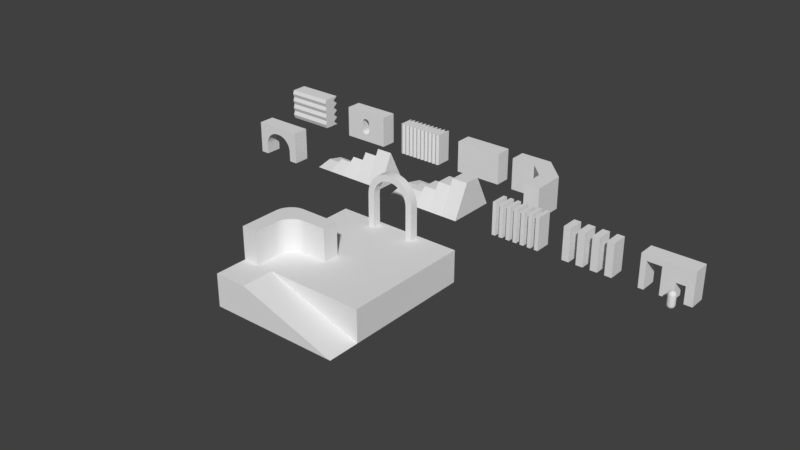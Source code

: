 # Source: demo.blend  (saved by Blender 2.79.0; exported with 4.5.12 LTS)
import bpy
from mathutils import Matrix  # noqa: F401  (used for matrix-valued properties, if any)

bpy.ops.wm.read_factory_settings(use_empty=True)
scene = bpy.context.scene
scene.name = 'Scene'

# ---- collections
col_collection_1 = bpy.data.collections.new('Collection 1'); scene.collection.children.link(col_collection_1)

# ---- world
world_world = bpy.data.worlds.new('World'); scene.world = world_world
world_world.color = (0.05088, 0.05088, 0.05088)
world_world.use_sun_shadow = False
world_world.sun_shadow_jitter_overblur = 0.0
world_world.cycles.sampling_method = 'MANUAL'

# ---- meshes
me_cube_012 = bpy.data.meshes.new('Cube.012')
me_cube_012.from_pydata([(3.0, 1.0, 4.0), (3.0, 1.0, 2.384e-07), (3.0, -1.0, 4.0), (3.0, -1.0, 2.384e-07), (-3.0, 1.0, 4.0), (-3.0, 1.0, 2.384e-07), (-3.0, -1.0, 4.0), (-3.0, -1.0, 2.384e-07), (3.0, 0.3911, 3.5), (3.0, 1.0, 3.0), (3.0, 0.3911, 2.5), (3.0, 1.0, 2.0), (3.0, 0.3911, 1.5), (3.0, 1.0, 1.0), (3.0, 0.3911, 0.5), (-3.0, 0.3911, 3.5), (-3.0, 1.0, 3.0), (-3.0, 0.3911, 2.5), (-3.0, 1.0, 2.0), (-3.0, 0.3911, 1.5), (-3.0, 1.0, 1.0), (-3.0, 0.3911, 0.5), (-3.0, -1.186, 0.5), (-3.0, -1.0, 1.0), (-3.0, -1.186, 1.5), (-3.0, -1.0, 2.0), (-3.0, -1.186, 2.5), (-3.0, -1.0, 3.0), (-3.0, -1.186, 3.5), (3.0, -1.186, 3.5), (3.0, -1.0, 3.0), (3.0, -1.186, 2.5), (3.0, -1.0, 2.0), (3.0, -1.186, 1.5), (3.0, -1.0, 1.0), (3.0, -1.186, 0.5)], [], [(0, 4, 6, 2), (29, 2, 6, 28), (8, 0, 2, 29), (15, 4, 0, 8), (28, 6, 4, 15), (7, 22, 21, 5), (22, 23, 20, 21), (23, 24, 19, 20), (24, 25, 18, 19), (25, 26, 17, 18), (26, 27, 16, 17), (27, 28, 15, 16), (5, 21, 14, 1), (21, 20, 13, 14), (20, 19, 12, 13), (19, 18, 11, 12), (18, 17, 10, 11), (17, 16, 9, 10), (16, 15, 8, 9), (1, 14, 35, 3), (14, 13, 34, 35), (13, 12, 33, 34), (12, 11, 32, 33), (11, 10, 31, 32), (10, 9, 30, 31), (9, 8, 29, 30), (3, 35, 22, 7), (35, 34, 23, 22), (34, 33, 24, 23), (33, 32, 25, 24), (32, 31, 26, 25), (31, 30, 27, 26), (30, 29, 28, 27)])
_uv = me_cube_012.uv_layers.new(name='UVMap')
_uv.uv.foreach_set('vector', [0.4289, 0.7942, 0.05149, 0.7942, 0.05149, 0.6685, 0.4289, 0.6685, 0.9328, 0.8484, 0.9328, 0.8797, 0.5555, 0.8797, 0.5555, 0.8484, 0.3252, 0.8352, 0.3252, 0.8669, 0.1989, 0.8669, 0.1989, 0.8352, 0.9328, 0.8484, 0.9328, 0.8797, 0.5555, 0.8797, 0.5555, 0.8484, 0.3252, 0.8352, 0.3252, 0.8669, 0.1989, 0.8669, 0.1989, 0.8352, 0.3252, 0.6134, 0.3252, 0.6451, 0.1989, 0.6451, 0.1989, 0.6134, 0.3252, 0.6451, 0.3252, 0.6768, 0.1989, 0.6768, 0.1989, 0.6451, 0.3252, 0.6768, 0.3252, 0.7085, 0.1989, 0.7085, 0.1989, 0.6768, 0.3252, 0.7085, 0.3252, 0.7402, 0.1989, 0.7402, 0.1989, 0.7085, 0.3252, 0.7402, 0.3252, 0.7719, 0.1989, 0.7719, 0.1989, 0.7402, 0.3252, 0.7719, 0.3252, 0.8035, 0.1989, 0.8035, 0.1989, 0.7719, 0.3252, 0.8035, 0.3252, 0.8352, 0.1989, 0.8352, 0.1989, 0.8035, 0.9328, 0.6291, 0.9328, 0.6605, 0.5555, 0.6605, 0.5555, 0.6291, 0.9328, 0.6605, 0.9328, 0.6918, 0.5555, 0.6918, 0.5555, 0.6605, 0.9328, 0.6918, 0.9328, 0.7231, 0.5555, 0.7231, 0.5555, 0.6918, 0.9328, 0.7231, 0.9328, 0.7544, 0.5555, 0.7544, 0.5555, 0.7231, 0.9328, 0.7544, 0.9328, 0.7858, 0.5555, 0.7858, 0.5555, 0.7544, 0.9328, 0.7858, 0.9328, 0.8171, 0.5555, 0.8171, 0.5555, 0.7858, 0.9328, 0.8171, 0.9328, 0.8484, 0.5555, 0.8484, 0.5555, 0.8171, 0.3252, 0.6134, 0.3252, 0.6451, 0.1989, 0.6451, 0.1989, 0.6134, 0.3252, 0.6451, 0.3252, 0.6768, 0.1989, 0.6768, 0.1989, 0.6451, 0.3252, 0.6768, 0.3252, 0.7085, 0.1989, 0.7085, 0.1989, 0.6768, 0.3252, 0.7085, 0.3252, 0.7402, 0.1989, 0.7402, 0.1989, 0.7085, 0.3252, 0.7402, 0.3252, 0.7719, 0.1989, 0.7719, 0.1989, 0.7402, 0.3252, 0.7719, 0.3252, 0.8035, 0.1989, 0.8035, 0.1989, 0.7719, 0.3252, 0.8035, 0.3252, 0.8352, 0.1989, 0.8352, 0.1989, 0.8035, 0.9328, 0.6291, 0.9328, 0.6605, 0.5555, 0.6605, 0.5555, 0.6291, 0.9328, 0.6605, 0.9328, 0.6918, 0.5555, 0.6918, 0.5555, 0.6605, 0.9328, 0.6918, 0.9328, 0.7231, 0.5555, 0.7231, 0.5555, 0.6918, 0.9328, 0.7231, 0.9328, 0.7544, 0.5555, 0.7544, 0.5555, 0.7231, 0.9328, 0.7544, 0.9328, 0.7858, 0.5555, 0.7858, 0.5555, 0.7544, 0.9328, 0.7858, 0.9328, 0.8171, 0.5555, 0.8171, 0.5555, 0.7858, 0.9328, 0.8171, 0.9328, 0.8484, 0.5555, 0.8484, 0.5555, 0.8171])
me_cube_012.use_remesh_preserve_volume = False
me_cube_012.use_remesh_preserve_attributes = False
me_cube_012.use_mirror_vertex_groups = False
me_cube_012.update()
me_cube_011 = bpy.data.meshes.new('Cube.011')
me_cube_011.from_pydata([(3.0, 1.0, 4.0), (3.0, 1.0, 2.384e-07), (3.0, -1.0, 4.0), (3.0, -1.0, 2.384e-07), (-3.0, 1.0, 4.0), (-3.0, 1.0, 2.384e-07), (-3.0, -1.0, 4.0), (-3.0, -1.0, 2.384e-07), (-3.0, 1.0, 3.0), (3.0, -1.0, 3.0), (3.0, 1.0, 3.0), (-3.0, -1.0, 3.0), (-0.5, -1.0, 4.0), (-0.5, 1.0, 2.384e-07), (-0.5, 1.0, 4.0), (-0.5, -1.0, 2.384e-07), (0.5, 1.0, 4.0), (0.5, -1.0, 2.384e-07), (0.5, -1.0, 4.0), (0.5, 1.0, 2.384e-07), (3.0, 1.0, 1.0), (-3.0, -1.0, 1.0), (-3.0, 1.0, 1.0), (3.0, -1.0, 1.0), (0.5395, 1.0, 2.54), (4.626e-10, 1.0, 3.079), (0.5, 1.0, 3.5), (1.0, 1.0, 3.0), (0.5356, 1.0, 2.605), (0.5238, 1.0, 2.669), (0.5045, 1.0, 2.731), (0.4777, 1.0, 2.79), (0.444, 1.0, 2.846), (0.4038, 1.0, 2.897), (0.3578, 1.0, 2.943), (0.3065, 1.0, 2.984), (0.2507, 1.0, 3.017), (0.1913, 1.0, 3.044), (0.1291, 1.0, 3.063), (0.06503, 1.0, 3.075), (4.626e-10, -1.0, 3.079), (0.5395, -1.0, 2.54), (1.0, -1.0, 3.0), (0.5, -1.0, 3.5), (0.06503, -1.0, 3.075), (0.1291, -1.0, 3.063), (0.1913, -1.0, 3.044), (0.2507, -1.0, 3.017), (0.3065, -1.0, 2.984), (0.3578, -1.0, 2.943), (0.4038, -1.0, 2.897), (0.444, -1.0, 2.846), (0.4777, -1.0, 2.79), (0.5045, -1.0, 2.731), (0.5238, -1.0, 2.669), (0.5356, -1.0, 2.605), (-0.5395, -1.0, 2.54), (-0.5, -1.0, 3.5), (-1.0, -1.0, 3.0), (-0.5356, -1.0, 2.605), (-0.5238, -1.0, 2.669), (-0.5045, -1.0, 2.731), (-0.4777, -1.0, 2.79), (-0.444, -1.0, 2.846), (-0.4038, -1.0, 2.897), (-0.3578, -1.0, 2.943), (-0.3065, -1.0, 2.984), (-0.2507, -1.0, 3.017), (-0.1913, -1.0, 3.044), (-0.1291, -1.0, 3.063), (-0.06503, -1.0, 3.075), (-0.5395, 1.0, 2.54), (-1.0, 1.0, 3.0), (-0.5, 1.0, 3.5), (-0.06503, 1.0, 3.075), (-0.1291, 1.0, 3.063), (-0.1913, 1.0, 3.044), (-0.2507, 1.0, 3.017), (-0.3065, 1.0, 2.984), (-0.3578, 1.0, 2.943), (-0.4038, 1.0, 2.897), (-0.444, 1.0, 2.846), (-0.4777, 1.0, 2.79), (-0.5045, 1.0, 2.731), (-0.5238, 1.0, 2.669), (-0.5356, 1.0, 2.605), (-0.5395, 1.0, 1.46), (4.626e-10, 1.0, 0.921), (-0.5, 1.0, 0.5), (-1.0, 1.0, 1.0), (-0.5356, 1.0, 1.395), (-0.5238, 1.0, 1.331), (-0.5045, 1.0, 1.269), (-0.4777, 1.0, 1.21), (-0.444, 1.0, 1.154), (-0.4038, 1.0, 1.103), (-0.3578, 1.0, 1.057), (-0.3065, 1.0, 1.016), (-0.2507, 1.0, 0.9828), (-0.1913, 1.0, 0.956), (-0.1291, 1.0, 0.9367), (-0.06503, 1.0, 0.9249), (4.626e-10, -1.0, 0.921), (-0.5395, -1.0, 1.46), (-1.0, -1.0, 1.0), (-0.5, -1.0, 0.5), (-0.06503, -1.0, 0.9249), (-0.1291, -1.0, 0.9367), (-0.1913, -1.0, 0.956), (-0.2507, -1.0, 0.9828), (-0.3065, -1.0, 1.016), (-0.3578, -1.0, 1.057), (-0.4038, -1.0, 1.103), (-0.444, -1.0, 1.154), (-0.4777, -1.0, 1.21), (-0.5045, -1.0, 1.269), (-0.5238, -1.0, 1.331), (-0.5356, -1.0, 1.395), (0.5395, -1.0, 1.46), (0.5, -1.0, 0.5), (1.0, -1.0, 1.0), (0.5356, -1.0, 1.395), (0.5238, -1.0, 1.331), (0.5045, -1.0, 1.269), (0.4777, -1.0, 1.21), (0.444, -1.0, 1.154), (0.4038, -1.0, 1.103), (0.3578, -1.0, 1.057), (0.3065, -1.0, 1.016), (0.2507, -1.0, 0.9828), (0.1913, -1.0, 0.956), (0.1291, -1.0, 0.9367), (0.06503, -1.0, 0.9249), (0.5395, 1.0, 1.46), (1.0, 1.0, 1.0), (0.5, 1.0, 0.5), (0.06503, 1.0, 0.9249), (0.1291, 1.0, 0.9367), (0.1913, 1.0, 0.956), (0.2507, 1.0, 0.9828), (0.3065, 1.0, 1.016), (0.3578, 1.0, 1.057), (0.4038, 1.0, 1.103), (0.444, 1.0, 1.154), (0.4777, 1.0, 1.21), (0.5045, 1.0, 1.269), (0.5238, 1.0, 1.331), (0.5356, 1.0, 1.395)], [], [(2, 18, 43, 42, 9), (14, 4, 6, 12), (10, 0, 2, 9), (19, 135, 134, 20, 1), (11, 6, 4, 8), (104, 103, 56, 58, 11, 21), (0, 16, 18, 2), (23, 120, 119, 17, 3), (88, 87, 135, 19, 13), (58, 57, 12, 6, 11), (134, 133, 24, 27, 10, 20), (14, 12, 18, 16), (8, 72, 71, 86, 89, 22), (9, 42, 41, 118, 120, 23), (24, 133, 118, 41), (86, 71, 56, 103), (20, 10, 9, 23), (1, 20, 23, 3), (4, 14, 73, 72, 8), (18, 12, 57, 40, 43), (22, 89, 88, 13, 5), (7, 21, 22, 5), (119, 102, 105, 15, 17), (21, 11, 8, 22), (15, 105, 104, 21, 7), (27, 26, 16, 0, 10), (24, 28, 29, 30, 31, 32, 33, 34, 35, 36, 37, 38, 39, 25, 26, 27), (40, 44, 45, 46, 47, 48, 49, 50, 51, 52, 53, 54, 55, 41, 42, 43), (56, 59, 60, 61, 62, 63, 64, 65, 66, 67, 68, 69, 70, 40, 57, 58), (25, 74, 75, 76, 77, 78, 79, 80, 81, 82, 83, 84, 85, 71, 72, 73), (86, 90, 91, 92, 93, 94, 95, 96, 97, 98, 99, 100, 101, 87, 88, 89), (102, 106, 107, 108, 109, 110, 111, 112, 113, 114, 115, 116, 117, 103, 104, 105), (118, 121, 122, 123, 124, 125, 126, 127, 128, 129, 130, 131, 132, 102, 119, 120), (87, 136, 137, 138, 139, 140, 141, 142, 143, 144, 145, 146, 147, 133, 134, 135), (25, 40, 70, 74), (74, 70, 69, 75), (75, 69, 68, 76), (76, 68, 67, 77), (77, 67, 66, 78), (78, 66, 65, 79), (79, 65, 64, 80), (80, 64, 63, 81), (81, 63, 62, 82), (82, 62, 61, 83), (83, 61, 60, 84), (84, 60, 59, 85), (85, 59, 56, 71), (102, 87, 101, 106), (106, 101, 100, 107), (107, 100, 99, 108), (108, 99, 98, 109), (109, 98, 97, 110), (110, 97, 96, 111), (111, 96, 95, 112), (112, 95, 94, 113), (113, 94, 93, 114), (114, 93, 92, 115), (115, 92, 91, 116), (116, 91, 90, 117), (117, 90, 86, 103), (118, 133, 147, 121), (121, 147, 146, 122), (122, 146, 145, 123), (123, 145, 144, 124), (124, 144, 143, 125), (125, 143, 142, 126), (126, 142, 141, 127), (127, 141, 140, 128), (128, 140, 139, 129), (129, 139, 138, 130), (130, 138, 137, 131), (131, 137, 136, 132), (132, 136, 87, 102), (40, 25, 39, 44), (44, 39, 38, 45), (45, 38, 37, 46), (46, 37, 36, 47), (47, 36, 35, 48), (48, 35, 34, 49), (49, 34, 33, 50), (50, 33, 32, 51), (51, 32, 31, 52), (52, 31, 30, 53), (53, 30, 29, 54), (54, 29, 28, 55), (55, 28, 24, 41), (14, 16, 26, 25, 73)])
me_cube_011.polygons.foreach_set('use_smooth', [True] * 87)
_uv = me_cube_011.uv_layers.new(name='UVMap')
_uv.uv.foreach_set('vector', [0.9328, 0.8797, 0.7756, 0.8797, 0.7756, 0.8484, 0.807, 0.8171, 0.9328, 0.8171, 0.2087, 0.7942, 0.05149, 0.7942, 0.05149, 0.6685, 0.2087, 0.6685, 0.3252, 0.8035, 0.3252, 0.8669, 0.1989, 0.8669, 0.1989, 0.8035, 0.7127, 0.6291, 0.7127, 0.6605, 0.6812, 0.6918, 0.5555, 0.6918, 0.5555, 0.6291, 0.3252, 0.8035, 0.3252, 0.8669, 0.1989, 0.8669, 0.1989, 0.8035, 0.6812, 0.6918, 0.7127, 0.7231, 0.7127, 0.7858, 0.6812, 0.8171, 0.5555, 0.8171, 0.5555, 0.6918, 0.4289, 0.7942, 0.2716, 0.7942, 0.2716, 0.6685, 0.4289, 0.6685, 0.9328, 0.6918, 0.807, 0.6918, 0.7756, 0.6605, 0.7756, 0.6291, 0.9328, 0.6291, 0.7756, 0.6605, 0.7441, 0.6918, 0.7127, 0.6605, 0.7127, 0.6291, 0.7756, 0.6291, 0.6812, 0.8171, 0.7127, 0.8484, 0.7127, 0.8797, 0.5555, 0.8797, 0.5555, 0.8171, 0.6812, 0.6918, 0.7127, 0.7231, 0.7127, 0.7858, 0.6812, 0.8171, 0.5555, 0.8171, 0.5555, 0.6918, 0.2087, 0.7942, 0.2087, 0.6685, 0.2716, 0.6685, 0.2716, 0.7942, 0.9328, 0.8171, 0.807, 0.8171, 0.7756, 0.7858, 0.7756, 0.7231, 0.807, 0.6918, 0.9328, 0.6918, 0.9328, 0.8171, 0.807, 0.8171, 0.7756, 0.7858, 0.7756, 0.7231, 0.807, 0.6918, 0.9328, 0.6918, 0.7127, 0.7858, 0.7127, 0.7231, 0.7127, 0.7231, 0.7127, 0.7858, 0.7756, 0.7231, 0.7756, 0.7858, 0.7756, 0.7858, 0.7756, 0.7231, 0.3252, 0.6768, 0.3252, 0.8035, 0.1989, 0.8035, 0.1989, 0.6768, 0.3252, 0.6134, 0.3252, 0.6768, 0.1989, 0.6768, 0.1989, 0.6134, 0.9328, 0.8797, 0.7756, 0.8797, 0.7756, 0.8484, 0.807, 0.8171, 0.9328, 0.8171, 0.7756, 0.8797, 0.7127, 0.8797, 0.7127, 0.8484, 0.7441, 0.8171, 0.7756, 0.8484, 0.9328, 0.6918, 0.807, 0.6918, 0.7756, 0.6605, 0.7756, 0.6291, 0.9328, 0.6291, 0.3252, 0.6134, 0.3252, 0.6768, 0.1989, 0.6768, 0.1989, 0.6134, 0.7756, 0.6605, 0.7441, 0.6918, 0.7127, 0.6605, 0.7127, 0.6291, 0.7756, 0.6291, 0.3252, 0.6768, 0.3252, 0.8035, 0.1989, 0.8035, 0.1989, 0.6768, 0.7127, 0.6291, 0.7127, 0.6605, 0.6812, 0.6918, 0.5555, 0.6918, 0.5555, 0.6291, 0.6812, 0.8171, 0.7127, 0.8484, 0.7127, 0.8797, 0.5555, 0.8797, 0.5555, 0.8171, 0.7127, 0.7858, 0.7127, 0.7895, 0.7127, 0.7933, 0.7127, 0.7969, 0.7127, 0.8003, 0.7127, 0.8036, 0.7127, 0.8065, 0.7127, 0.8092, 0.7127, 0.8115, 0.7127, 0.8135, 0.7127, 0.815, 0.7127, 0.8162, 0.7127, 0.8169, 0.7127, 0.8171, 0.7127, 0.8484, 0.6812, 0.8171, 0.7441, 0.8171, 0.7479, 0.8169, 0.7517, 0.8162, 0.7553, 0.815, 0.7588, 0.8135, 0.762, 0.8115, 0.765, 0.8171, 0.7677, 0.8171, 0.77, 0.8171, 0.772, 0.8171, 0.7735, 0.8171, 0.7747, 0.8171, 0.7754, 0.8171, 0.7756, 0.8171, 0.7756, 0.8171, 0.7756, 0.8484, 0.7127, 0.7858, 0.7129, 0.7895, 0.7136, 0.7933, 0.7147, 0.7969, 0.7163, 0.8003, 0.7183, 0.8036, 0.7127, 0.8065, 0.7127, 0.8092, 0.7127, 0.8115, 0.7127, 0.8135, 0.7127, 0.815, 0.7127, 0.8162, 0.7127, 0.8169, 0.7127, 0.8171, 0.7127, 0.8171, 0.6812, 0.8171, 0.7441, 0.8171, 0.7479, 0.8171, 0.7517, 0.8171, 0.7553, 0.8171, 0.7588, 0.8171, 0.762, 0.8171, 0.765, 0.8171, 0.7677, 0.8171, 0.77, 0.8171, 0.772, 0.8171, 0.7735, 0.8171, 0.7747, 0.8171, 0.7754, 0.8171, 0.7756, 0.8171, 0.807, 0.8171, 0.7756, 0.8484, 0.7756, 0.7231, 0.7756, 0.7193, 0.7756, 0.7156, 0.7756, 0.712, 0.7756, 0.7086, 0.7756, 0.7053, 0.7756, 0.7023, 0.7756, 0.6997, 0.7756, 0.6973, 0.7756, 0.6954, 0.7756, 0.6938, 0.7756, 0.6927, 0.7756, 0.692, 0.7756, 0.6918, 0.7756, 0.6605, 0.807, 0.6918, 0.7441, 0.6918, 0.7404, 0.692, 0.7366, 0.6927, 0.733, 0.6938, 0.7295, 0.6954, 0.7263, 0.6973, 0.7233, 0.6918, 0.7206, 0.6918, 0.7183, 0.6918, 0.7163, 0.6918, 0.7147, 0.6918, 0.7136, 0.6918, 0.7129, 0.6918, 0.7127, 0.6918, 0.7127, 0.6918, 0.7127, 0.6605, 0.7756, 0.7231, 0.7754, 0.7193, 0.7747, 0.7156, 0.7735, 0.712, 0.772, 0.7086, 0.77, 0.7053, 0.7756, 0.7023, 0.7756, 0.6997, 0.7756, 0.6973, 0.7756, 0.6954, 0.7756, 0.6938, 0.7756, 0.6927, 0.7756, 0.692, 0.7756, 0.6918, 0.7756, 0.6918, 0.807, 0.6918, 0.7441, 0.6918, 0.7404, 0.6918, 0.7366, 0.6918, 0.733, 0.6918, 0.7295, 0.6918, 0.7263, 0.6918, 0.7233, 0.6918, 0.7206, 0.6918, 0.7183, 0.6918, 0.7163, 0.6918, 0.7147, 0.6918, 0.7136, 0.6918, 0.7129, 0.6918, 0.7127, 0.6918, 0.6812, 0.6918, 0.7127, 0.6605, 0.7441, 0.8171, 0.7441, 0.8171, 0.7479, 0.8171, 0.7479, 0.8171, 0.7479, 0.8171, 0.7479, 0.8171, 0.7517, 0.8171, 0.7517, 0.8171, 0.7517, 0.8171, 0.7517, 0.8171, 0.7553, 0.8171, 0.7553, 0.8171, 0.7553, 0.8171, 0.7553, 0.8171, 0.7588, 0.8171, 0.7588, 0.8171, 0.7588, 0.8171, 0.7588, 0.8171, 0.762, 0.8171, 0.762, 0.8171, 0.762, 0.8171, 0.762, 0.8171, 0.765, 0.8171, 0.765, 0.8171, 0.765, 0.8171, 0.765, 0.8171, 0.7756, 0.8065, 0.7756, 0.8065, 0.7756, 0.8065, 0.7756, 0.8065, 0.7756, 0.8036, 0.7756, 0.8036, 0.7756, 0.8036, 0.7756, 0.8036, 0.7756, 0.8003, 0.7756, 0.8003, 0.7756, 0.8003, 0.7756, 0.8003, 0.7756, 0.7969, 0.7756, 0.7969, 0.7756, 0.7969, 0.7756, 0.7969, 0.7756, 0.7933, 0.7756, 0.7933, 0.7756, 0.7933, 0.7756, 0.7933, 0.7756, 0.7895, 0.7756, 0.7895, 0.7756, 0.7895, 0.7756, 0.7895, 0.7756, 0.7858, 0.7756, 0.7858, 0.7441, 0.6918, 0.7441, 0.6918, 0.7479, 0.6918, 0.7479, 0.6918, 0.7479, 0.6918, 0.7479, 0.6918, 0.7517, 0.6918, 0.7517, 0.6918, 0.7517, 0.6918, 0.7517, 0.6918, 0.7553, 0.6918, 0.7553, 0.6918, 0.7553, 0.6918, 0.7553, 0.6918, 0.7588, 0.6918, 0.7588, 0.6918, 0.7588, 0.6918, 0.7588, 0.6918, 0.762, 0.6918, 0.762, 0.6918, 0.762, 0.6918, 0.762, 0.6918, 0.765, 0.6918, 0.765, 0.6918, 0.765, 0.6918, 0.765, 0.6918, 0.7756, 0.7023, 0.7756, 0.7023, 0.7756, 0.7023, 0.7756, 0.7023, 0.7756, 0.7053, 0.7756, 0.7053, 0.7756, 0.7053, 0.7756, 0.7053, 0.7756, 0.7086, 0.7756, 0.7086, 0.7756, 0.7086, 0.7756, 0.7086, 0.7756, 0.712, 0.7756, 0.712, 0.7756, 0.712, 0.7756, 0.712, 0.7756, 0.7156, 0.7756, 0.7156, 0.7756, 0.7156, 0.7756, 0.7156, 0.7756, 0.7193, 0.7756, 0.7193, 0.7756, 0.7193, 0.7756, 0.7193, 0.7756, 0.7231, 0.7756, 0.7231, 0.7127, 0.7231, 0.7127, 0.7231, 0.7127, 0.7193, 0.7127, 0.7193, 0.7127, 0.7193, 0.7127, 0.7193, 0.7127, 0.7156, 0.7127, 0.7156, 0.7127, 0.7156, 0.7127, 0.7156, 0.7127, 0.712, 0.7127, 0.712, 0.7127, 0.712, 0.7127, 0.712, 0.7127, 0.7086, 0.7127, 0.7086, 0.7127, 0.7086, 0.7127, 0.7086, 0.7127, 0.7053, 0.7127, 0.7053, 0.7127, 0.7053, 0.7127, 0.7053, 0.7127, 0.7023, 0.7127, 0.7023, 0.7127, 0.7023, 0.7127, 0.7023, 0.7233, 0.6918, 0.7233, 0.6918, 0.7233, 0.6918, 0.7233, 0.6918, 0.7263, 0.6918, 0.7263, 0.6918, 0.7263, 0.6918, 0.7263, 0.6918, 0.7295, 0.6918, 0.7295, 0.6918, 0.7295, 0.6918, 0.7295, 0.6918, 0.733, 0.6918, 0.733, 0.6918, 0.733, 0.6918, 0.733, 0.6918, 0.7366, 0.6918, 0.7366, 0.6918, 0.7366, 0.6918, 0.7366, 0.6918, 0.7404, 0.6918, 0.7404, 0.6918, 0.7404, 0.6918, 0.7404, 0.6918, 0.7441, 0.6918, 0.7441, 0.6918, 0.7441, 0.8171, 0.7441, 0.8171, 0.7404, 0.8171, 0.7404, 0.8171, 0.7404, 0.8171, 0.7404, 0.8171, 0.7366, 0.8171, 0.7366, 0.8171, 0.7366, 0.8171, 0.7366, 0.8171, 0.733, 0.8171, 0.733, 0.8171, 0.733, 0.8171, 0.733, 0.8171, 0.7295, 0.8171, 0.7295, 0.8171, 0.7295, 0.8171, 0.7295, 0.8171, 0.7263, 0.8171, 0.7263, 0.8171, 0.7263, 0.8171, 0.7263, 0.8171, 0.7233, 0.8171, 0.7233, 0.8171, 0.7233, 0.8171, 0.7233, 0.8171, 0.7127, 0.8065, 0.7127, 0.8065, 0.7127, 0.8065, 0.7127, 0.8065, 0.7127, 0.8036, 0.7127, 0.8036, 0.7127, 0.8036, 0.7127, 0.8036, 0.7127, 0.8003, 0.7127, 0.8003, 0.7127, 0.8003, 0.7127, 0.8003, 0.7127, 0.7969, 0.7127, 0.7969, 0.7127, 0.7969, 0.7127, 0.7969, 0.7127, 0.7933, 0.7127, 0.7933, 0.7127, 0.7933, 0.7127, 0.7933, 0.7127, 0.7895, 0.7127, 0.7895, 0.7127, 0.7895, 0.7127, 0.7895, 0.7127, 0.7858, 0.7127, 0.7858, 0.7756, 0.8797, 0.7127, 0.8797, 0.7127, 0.8484, 0.7441, 0.8171, 0.7756, 0.8484])
me_cube_011.use_remesh_preserve_volume = False
me_cube_011.use_remesh_preserve_attributes = False
me_cube_011.use_mirror_vertex_groups = False
me_cube_011.update()
me_plane_001 = bpy.data.meshes.new('Plane.001')
me_plane_001.from_pydata([(-8.0, -2.0, 4.0), (8.0, -2.0, 0.0), (-8.0, 2.0, 4.0), (8.0, 2.0, 0.0), (-8.0, 2.0, 0.0), (-8.0, -2.0, 0.0), (-4.0, -2.0, 4.0), (-4.0, 2.0, 4.0), (-4.0, -2.0, 0.0), (-4.0, 2.0, 0.0)], [], [(6, 1, 3, 7), (8, 9, 3, 1), (7, 9, 4, 2), (6, 8, 1), (2, 4, 5, 0), (0, 5, 8, 6), (3, 9, 7), (5, 4, 9, 8), (0, 6, 7, 2)])
_uv = me_plane_001.uv_layers.new(name='UVMap')
_uv.uv.foreach_set('vector', [-0.4998, 1.0, 2.5, 1.0, 2.5, 0.000175, -0.4998, 0.000175, -0.4998, 0.0001751, -0.4998, 1.0, 2.5, 1.0, 2.5, 0.000175, -0.4999, -1.5, -0.4999, -0.4998, -1.5, -0.4998, -1.5, -1.5, -0.4999, -0.4998, -0.4999, -1.5, 2.5, -1.5, 0.9999, -1.5, 0.9999, -0.4998, 5.007e-05, -0.4998, 5.007e-05, -1.5, -1.5, -0.4998, -1.5, -1.5, -0.4999, -1.5, -0.4999, -0.4998, 2.5, -0.4998, -0.4999, -0.4998, -0.4999, -1.5, -1.5, 0.0001751, -1.5, 1.0, -0.4998, 1.0, -0.4998, 0.0001751, -1.5, 1.0, -0.4998, 1.0, -0.4998, 0.000175, -1.5, 0.000175])
me_plane_001.use_remesh_preserve_volume = False
me_plane_001.use_remesh_preserve_attributes = False
me_plane_001.use_mirror_vertex_groups = False
me_plane_001.update()
me_cube_010 = bpy.data.meshes.new('Cube.010')
me_cube_010.from_pydata([(3.0, 1.0, 4.0), (3.0, 1.0, 2.384e-07), (3.0, -1.0, 4.0), (3.0, -1.0, 2.384e-07), (-3.0, 1.0, 4.0), (-3.0, 1.0, 2.384e-07), (-3.0, -1.0, 4.0), (-3.0, -1.0, 2.384e-07), (1.961, 1.0, 2.384e-07), (-1.961, 1.0, 2.384e-07), (-1.961, -1.0, 2.384e-07), (1.961, -1.0, 2.384e-07), (-0.1226, 1.0, 3.072), (-1.961, 1.0, 1.233), (-0.3626, 1.0, 3.056), (-0.5985, 1.0, 3.009), (-0.8262, 1.0, 2.932), (-1.042, 1.0, 2.825), (-1.242, 1.0, 2.692), (-1.423, 1.0, 2.533), (-1.581, 1.0, 2.352), (-1.715, 1.0, 2.152), (-1.821, 1.0, 1.937), (-1.898, 1.0, 1.709), (-1.945, 1.0, 1.473), (1.961, 1.0, 1.233), (0.1226, 1.0, 3.072), (1.945, 1.0, 1.473), (1.898, 1.0, 1.709), (1.821, 1.0, 1.937), (1.715, 1.0, 2.152), (1.581, 1.0, 2.352), (1.423, 1.0, 2.533), (1.242, 1.0, 2.692), (1.042, 1.0, 2.825), (0.8262, 1.0, 2.932), (0.5985, 1.0, 3.009), (0.3626, 1.0, 3.056), (0.1226, -1.0, 3.072), (1.961, -1.0, 1.233), (0.3626, -1.0, 3.056), (0.5985, -1.0, 3.009), (0.8262, -1.0, 2.932), (1.042, -1.0, 2.825), (1.242, -1.0, 2.692), (1.423, -1.0, 2.533), (1.581, -1.0, 2.352), (1.715, -1.0, 2.152), (1.821, -1.0, 1.937), (1.898, -1.0, 1.709), (1.945, -1.0, 1.473), (-1.961, -1.0, 1.233), (-0.1226, -1.0, 3.072), (-1.945, -1.0, 1.473), (-1.898, -1.0, 1.709), (-1.821, -1.0, 1.937), (-1.715, -1.0, 2.152), (-1.581, -1.0, 2.352), (-1.423, -1.0, 2.533), (-1.242, -1.0, 2.692), (-1.042, -1.0, 2.825), (-0.8262, -1.0, 2.932), (-0.5985, -1.0, 3.009), (-0.3626, -1.0, 3.056)], [], [(1, 0, 2, 3), (7, 6, 4, 5), (25, 8, 11, 39), (12, 26, 38, 52), (0, 4, 6, 2), (51, 53, 54, 55, 56, 57, 58, 59, 60, 61, 62, 63, 52, 38, 40, 41, 42, 43, 44, 45, 46, 47, 48, 49, 50, 39, 11, 3, 2, 6, 7, 10), (8, 25, 27, 28, 29, 30, 31, 32, 33, 34, 35, 36, 37, 26, 12, 14, 15, 16, 17, 18, 19, 20, 21, 22, 23, 24, 13, 9, 5, 4, 0, 1), (38, 26, 37, 40), (40, 37, 36, 41), (41, 36, 35, 42), (42, 35, 34, 43), (43, 34, 33, 44), (44, 33, 32, 45), (45, 32, 31, 46), (46, 31, 30, 47), (47, 30, 29, 48), (48, 29, 28, 49), (49, 28, 27, 50), (50, 27, 25, 39), (12, 52, 63, 14), (14, 63, 62, 15), (15, 62, 61, 16), (16, 61, 60, 17), (17, 60, 59, 18), (18, 59, 58, 19), (19, 58, 57, 20), (20, 57, 56, 21), (21, 56, 55, 22), (22, 55, 54, 23), (23, 54, 53, 24), (24, 53, 51, 13), (9, 13, 51, 10)])
me_cube_010.polygons.foreach_set('use_smooth', [True] * 32)
_uv = me_cube_010.uv_layers.new(name='UVMap')
_uv.uv.foreach_set('vector', [0.3252, 0.6134, 0.3252, 0.8669, 0.1989, 0.8669, 0.1989, 0.6134, 0.3252, 0.6134, 0.3252, 0.8669, 0.1989, 0.8669, 0.1989, 0.6134, 0.6812, 0.6794, 0.6812, 0.6291, 0.6812, 0.6291, 0.6812, 0.6794, 0.7481, 0.7544, 0.7402, 0.7544, 0.7402, 0.7544, 0.7481, 0.7544, 0.4289, 0.7942, 0.05149, 0.7942, 0.05149, 0.6685, 0.4289, 0.6685, 0.6812, 0.6794, 0.6832, 0.6892, 0.6888, 0.6989, 0.6982, 0.7081, 0.7111, 0.7169, 0.7272, 0.7251, 0.6812, 0.7325, 0.6812, 0.7389, 0.6812, 0.7444, 0.6812, 0.7487, 0.6812, 0.7519, 0.6812, 0.7538, 0.7402, 0.7544, 0.7481, 0.7544, 0.7558, 0.7523, 0.7633, 0.746, 0.7706, 0.7355, 0.7776, 0.7212, 0.784, 0.7032, 0.7898, 0.7544, 0.7948, 0.7544, 0.7991, 0.7544, 0.8025, 0.7544, 0.805, 0.7544, 0.8065, 0.7544, 0.807, 0.6794, 0.807, 0.6291, 0.9328, 0.6291, 0.9328, 0.8797, 0.5555, 0.8797, 0.5555, 0.6291, 0.6812, 0.6291, 0.6812, 0.6291, 0.6812, 0.6794, 0.6812, 0.6892, 0.6812, 0.6989, 0.6812, 0.7081, 0.6812, 0.7169, 0.6812, 0.7251, 0.6812, 0.7325, 0.6812, 0.7389, 0.6812, 0.7444, 0.6812, 0.7487, 0.6812, 0.7519, 0.6812, 0.7538, 0.7402, 0.7544, 0.7481, 0.7544, 0.7558, 0.7544, 0.7633, 0.7544, 0.7706, 0.7544, 0.7776, 0.7544, 0.784, 0.7544, 0.7898, 0.7544, 0.7948, 0.7544, 0.7991, 0.7544, 0.8025, 0.7544, 0.805, 0.7544, 0.8065, 0.7544, 0.807, 0.6794, 0.807, 0.6291, 0.9328, 0.6291, 0.9328, 0.8797, 0.5555, 0.8797, 0.5555, 0.6291, 0.7402, 0.7544, 0.7402, 0.7544, 0.7325, 0.7544, 0.7325, 0.7544, 0.7325, 0.7544, 0.7325, 0.7544, 0.7249, 0.7544, 0.7249, 0.7544, 0.7249, 0.7544, 0.7249, 0.7544, 0.7176, 0.7544, 0.7176, 0.7544, 0.7176, 0.7544, 0.7176, 0.7544, 0.7107, 0.7544, 0.7107, 0.7544, 0.7107, 0.7544, 0.7107, 0.7544, 0.7043, 0.7544, 0.7043, 0.7544, 0.7043, 0.7544, 0.7043, 0.7544, 0.6812, 0.7544, 0.6812, 0.7544, 0.6812, 0.7544, 0.6812, 0.7544, 0.6812, 0.7251, 0.6812, 0.7251, 0.6812, 0.7251, 0.6812, 0.7251, 0.6812, 0.7169, 0.6812, 0.7169, 0.6812, 0.7169, 0.6812, 0.7169, 0.6812, 0.7081, 0.6812, 0.7081, 0.6812, 0.7081, 0.6812, 0.7081, 0.6812, 0.6989, 0.6812, 0.6989, 0.6812, 0.6989, 0.6812, 0.6989, 0.6812, 0.6892, 0.6812, 0.6892, 0.6812, 0.6892, 0.6812, 0.6892, 0.6812, 0.6794, 0.6812, 0.6794, 0.7481, 0.7544, 0.7481, 0.7544, 0.7558, 0.7544, 0.7558, 0.7544, 0.7558, 0.7544, 0.7558, 0.7544, 0.7633, 0.7544, 0.7633, 0.7544, 0.7633, 0.7544, 0.7633, 0.7544, 0.7706, 0.7544, 0.7706, 0.7544, 0.7706, 0.7544, 0.7706, 0.7544, 0.7776, 0.7544, 0.7776, 0.7544, 0.7776, 0.7544, 0.7776, 0.7544, 0.784, 0.7544, 0.784, 0.7544, 0.784, 0.7544, 0.784, 0.7544, 0.807, 0.7544, 0.807, 0.7544, 0.807, 0.7544, 0.807, 0.7544, 0.807, 0.7251, 0.807, 0.7251, 0.807, 0.7251, 0.807, 0.7251, 0.807, 0.7169, 0.807, 0.7169, 0.807, 0.7169, 0.807, 0.7169, 0.807, 0.7081, 0.807, 0.7081, 0.807, 0.7081, 0.807, 0.7081, 0.807, 0.6989, 0.807, 0.6989, 0.807, 0.6989, 0.807, 0.6989, 0.807, 0.6892, 0.807, 0.6892, 0.807, 0.6892, 0.807, 0.6892, 0.807, 0.6794, 0.807, 0.6794, 0.807, 0.6291, 0.807, 0.6794, 0.807, 0.6794, 0.807, 0.6291])
me_cube_010.use_remesh_preserve_volume = False
me_cube_010.use_remesh_preserve_attributes = False
me_cube_010.use_mirror_vertex_groups = False
me_cube_010.update()
me_cube_005 = bpy.data.meshes.new('Cube.005')
me_cube_005.from_pydata([(1.0, 0.0, 1.845), (1.0, 2.0, 0.0), (1.0, -2.0, 0.0), (-1.0, 0.0, 1.845), (-1.0, 2.0, 0.0), (-1.0, -2.0, 0.0), (-1.0, 0.0, 1.0), (-3.0, 0.0, 1.0), (-3.0, 2.0, 0.0), (-3.0, -2.0, 0.0), (3.0, 0.0, 3.0), (3.0, 2.0, 0.0), (3.0, -2.0, 0.0), (1.0, 0.0, 3.0), (5.0, 0.0, 4.0), (5.0, 2.0, 0.0), (5.0, -2.0, 0.0), (3.0, 0.0, 4.0), (-3.0, 0.0, 0.4425), (-5.0, 0.0, 0.4425), (-5.0, 2.0, 0.0), (-5.0, -2.0, 0.0)], [], [(2, 0, 3, 5), (1, 0, 2), (4, 3, 0, 1), (5, 3, 4), (5, 6, 7, 9), (4, 6, 5), (8, 7, 6, 4), (9, 7, 8), (12, 10, 13, 2), (11, 10, 12), (1, 13, 10, 11), (2, 13, 1), (16, 14, 17, 12), (15, 14, 16), (11, 17, 14, 15), (12, 17, 11), (9, 18, 19, 21), (8, 18, 9), (20, 19, 18, 8), (21, 19, 20)])
_uv = me_cube_005.uv_layers.new(name='UVMap')
_uv.uv.foreach_set('vector', [0.5908, 0.7739, 0.6564, 0.8069, 0.6599, 0.8343, 0.5739, 0.8603, 0.7699, 0.7739, 0.6564, 0.8069, 0.5908, 0.7739, 0.7531, 0.8603, 0.6875, 0.8273, 0.684, 0.7999, 0.7699, 0.7739, 0.1015, 0.8603, 0.215, 0.8273, 0.2806, 0.8603, 0.8139, 0.8244, 0.8342, 0.7739, 0.867, 0.7723, 0.8851, 0.8326, 0.8139, 0.6789, 0.8342, 0.7739, 0.8139, 0.8244, 0.8851, 0.6871, 0.8648, 0.7376, 0.8319, 0.7391, 0.8139, 0.6789, 0.4126, 0.8326, 0.3923, 0.7376, 0.4126, 0.6871, 0.5927, 0.6789, 0.68, 0.7195, 0.6852, 0.7433, 0.5739, 0.7738, 0.8138, 0.6789, 0.68, 0.7195, 0.5927, 0.6789, 0.795, 0.7738, 0.7077, 0.7331, 0.7025, 0.7094, 0.8138, 0.6789, 0.1015, 0.7738, 0.2352, 0.7331, 0.3225, 0.7738, 0.5918, 0.5782, 0.7033, 0.6239, 0.7092, 0.644, 0.5739, 0.6788, 0.3842, 0.5782, 0.2309, 0.6239, 0.1193, 0.5782, 0.8388, 0.6788, 0.7273, 0.633, 0.7214, 0.6129, 0.8567, 0.5782, 0.1015, 0.6788, 0.2548, 0.633, 0.3664, 0.6788, 0.5764, 0.8605, 0.6224, 0.8702, 0.6231, 0.9085, 0.5739, 0.9179, 0.7118, 0.8605, 0.6224, 0.8702, 0.5764, 0.8605, 0.7093, 0.9179, 0.6634, 0.9082, 0.6627, 0.8699, 0.7118, 0.8605, 0.1015, 0.9179, 0.1909, 0.9082, 0.2369, 0.9179])
me_cube_005.use_remesh_preserve_volume = False
me_cube_005.use_remesh_preserve_attributes = False
me_cube_005.use_mirror_vertex_groups = False
me_cube_005.update()
me_cube_009 = bpy.data.meshes.new('Cube.009')
me_cube_009.from_pydata([(3.0, 1.0, 4.0), (3.0, 1.0, 2.384e-07), (3.0, -1.0, 4.0), (3.0, -1.0, 2.384e-07), (-3.0, 1.0, 4.0), (-3.0, 1.0, 2.384e-07), (-3.0, -1.0, 4.0), (-3.0, -1.0, 2.384e-07), (0.0, -1.0, 4.0), (0.0, 1.0, 4.0), (0.0, 1.0, 2.384e-07), (0.0, -1.0, 2.384e-07), (-0.6358, -1.0, 4.0), (-2.364, -1.0, 4.0), (-0.6358, 1.0, 2.384e-07), (-2.364, 1.0, 2.384e-07), (-2.364, 1.0, 4.0), (-0.6358, 1.0, 4.0), (-2.364, -1.0, 2.384e-07), (-0.6358, -1.0, 2.384e-07), (-3.0, 1.0, 3.282), (-3.0, -1.0, 3.282), (-2.364, 1.0, 3.282), (-0.6358, 1.0, 3.282), (-0.6358, -1.0, 3.282), (-2.364, -1.0, 3.282), (0.0, 1.0, 3.282), (0.0, -1.0, 3.282), (0.9529, 1.0, 2.384e-07), (0.9529, -1.0, 4.0), (0.9529, -1.0, 2.384e-07), (0.9529, 1.0, 4.0), (2.044, -1.0, 4.0), (2.044, 1.0, 4.0), (2.044, -1.0, 2.384e-07), (2.044, 1.0, 2.384e-07), (3.0, 1.0, 2.035), (0.9529, 1.0, 2.035), (3.0, -1.0, 2.035), (0.0, 1.0, 2.035), (0.0, -1.0, 2.035), (0.9529, -1.0, 2.035), (2.044, -1.0, 2.035), (2.044, 1.0, 2.035)], [], [(16, 4, 6, 13), (25, 13, 6, 21), (36, 0, 2, 38), (37, 43, 42, 41), (21, 6, 4, 20), (23, 17, 9, 26), (20, 4, 16, 22), (22, 16, 17, 23), (27, 8, 12, 24), (24, 12, 13, 25), (9, 17, 12, 8), (17, 16, 13, 12), (25, 18, 15, 22), (11, 27, 24, 19), (31, 9, 8, 29), (5, 20, 22, 15), (14, 23, 26, 10), (7, 21, 20, 5), (18, 25, 21, 7), (24, 25, 22, 23), (19, 24, 23, 14), (41, 40, 11, 30), (37, 28, 10, 39), (33, 31, 29, 32), (0, 33, 32, 2), (38, 42, 34, 3), (36, 1, 35, 43), (0, 36, 43, 33), (2, 32, 42, 38), (31, 37, 39, 9), (29, 8, 40, 41), (32, 29, 41, 42), (33, 43, 37, 31), (1, 36, 38, 3), (43, 35, 34, 42), (28, 37, 41, 30)])
_uv = me_cube_009.uv_layers.new(name='UVMap')
_uv.uv.foreach_set('vector', [0.1144, 0.7942, 0.05149, 0.7942, 0.05149, 0.6685, 0.1144, 0.6685, 0.6184, 0.7544, 0.6184, 0.8797, 0.5555, 0.8797, 0.5555, 0.7544, 0.3252, 0.7402, 0.3252, 0.8669, 0.1989, 0.8669, 0.1989, 0.7402, 0.6498, 0.7544, 0.6026, 0.7544, 0.6026, 0.7544, 0.6498, 0.7544, 0.3252, 0.7402, 0.3252, 0.8669, 0.1989, 0.8669, 0.1989, 0.7402, 0.807, 0.7544, 0.807, 0.8797, 0.7441, 0.8797, 0.7441, 0.7544, 0.9328, 0.7544, 0.9328, 0.8797, 0.8699, 0.8797, 0.8699, 0.7544, 0.8699, 0.7544, 0.8699, 0.8797, 0.807, 0.8797, 0.807, 0.7544, 0.7441, 0.7544, 0.7441, 0.8797, 0.6812, 0.8797, 0.6812, 0.7544, 0.6812, 0.7544, 0.6812, 0.8797, 0.6184, 0.8797, 0.6184, 0.7544, 0.2402, 0.7942, 0.1773, 0.7942, 0.1773, 0.6685, 0.2402, 0.6685, 0.1773, 0.7942, 0.1144, 0.7942, 0.1144, 0.6685, 0.1773, 0.6685, 0.6184, 0.7544, 0.6184, 0.6291, 0.6184, 0.6291, 0.6184, 0.7544, 0.7441, 0.6291, 0.7441, 0.7544, 0.6812, 0.7544, 0.6812, 0.6291, 0.3345, 0.7942, 0.2402, 0.7942, 0.2402, 0.6685, 0.3345, 0.6685, 0.9328, 0.6291, 0.9328, 0.7544, 0.8699, 0.7544, 0.8699, 0.6291, 0.807, 0.6291, 0.807, 0.7544, 0.7441, 0.7544, 0.7441, 0.6291, 0.3252, 0.6134, 0.3252, 0.7402, 0.1989, 0.7402, 0.1989, 0.6134, 0.6184, 0.6291, 0.6184, 0.7544, 0.5555, 0.7544, 0.5555, 0.6291, 0.6812, 0.7544, 0.6184, 0.7544, 0.6184, 0.7544, 0.6812, 0.7544, 0.6812, 0.6291, 0.6812, 0.7544, 0.6812, 0.7544, 0.6812, 0.6291, 0.8385, 0.7544, 0.7441, 0.7544, 0.7441, 0.6291, 0.8385, 0.6291, 0.6498, 0.7544, 0.6498, 0.6291, 0.7441, 0.6291, 0.7441, 0.7544, 0.3817, 0.7942, 0.3345, 0.7942, 0.3345, 0.6685, 0.3817, 0.6685, 0.4289, 0.7942, 0.3817, 0.7942, 0.3817, 0.6685, 0.4289, 0.6685, 0.9328, 0.7544, 0.8856, 0.7544, 0.8856, 0.6291, 0.9328, 0.6291, 0.5555, 0.7544, 0.5555, 0.6291, 0.6026, 0.6291, 0.6026, 0.7544, 0.5555, 0.8797, 0.5555, 0.7544, 0.6026, 0.7544, 0.6026, 0.8797, 0.9328, 0.8797, 0.8856, 0.8797, 0.8856, 0.7544, 0.9328, 0.7544, 0.6498, 0.8797, 0.6498, 0.7544, 0.7441, 0.7544, 0.7441, 0.8797, 0.8385, 0.8797, 0.7441, 0.8797, 0.7441, 0.7544, 0.8385, 0.7544, 0.8856, 0.8797, 0.8385, 0.8797, 0.8385, 0.7544, 0.8856, 0.7544, 0.6026, 0.8797, 0.6026, 0.7544, 0.6498, 0.7544, 0.6498, 0.8797, 0.3252, 0.6134, 0.3252, 0.7402, 0.1989, 0.7402, 0.1989, 0.6134, 0.6026, 0.7544, 0.6026, 0.6291, 0.6026, 0.6291, 0.6026, 0.7544, 0.6498, 0.6291, 0.6498, 0.7544, 0.6498, 0.7544, 0.6498, 0.6291])
me_cube_009.use_remesh_preserve_volume = False
me_cube_009.use_remesh_preserve_attributes = False
me_cube_009.use_mirror_vertex_groups = False
me_cube_009.update()
me_cube_008 = bpy.data.meshes.new('Cube.008')
me_cube_008.from_pydata([(3.0, 1.0, 4.0), (3.0, 1.0, 2.384e-07), (3.0, -1.0, 4.0), (3.0, -1.0, 2.384e-07), (-3.0, 1.0, 4.0), (-3.0, 1.0, 2.384e-07), (-3.0, -1.0, 4.0), (-3.0, -1.0, 2.384e-07), (2.143, -1.0, 4.0), (1.286, -1.0, 4.0), (0.4286, -1.0, 4.0), (-0.4286, -1.0, 4.0), (-1.286, -1.0, 4.0), (-2.143, -1.0, 4.0), (-2.143, 1.0, 4.0), (-1.286, 1.0, 4.0), (-0.4286, 1.0, 4.0), (0.4286, 1.0, 4.0), (1.286, 1.0, 4.0), (2.143, 1.0, 4.0), (2.143, 1.0, 2.384e-07), (1.286, 1.0, 2.384e-07), (0.4286, 1.0, 2.384e-07), (-0.4286, 1.0, 2.384e-07), (-1.286, 1.0, 2.384e-07), (-2.143, 1.0, 2.384e-07), (-2.143, -1.0, 2.384e-07), (-1.286, -1.0, 2.384e-07), (-0.4286, -1.0, 2.384e-07), (0.4286, -1.0, 2.384e-07), (1.286, -1.0, 2.384e-07), (2.143, -1.0, 2.384e-07)], [], [(14, 4, 6, 13), (26, 13, 6, 7), (1, 0, 2, 3), (20, 19, 0, 1), (7, 6, 4, 5), (5, 4, 14, 25), (24, 15, 16, 23), (22, 17, 18, 21), (3, 2, 8, 31), (27, 12, 15, 24), (30, 9, 10, 29), (29, 10, 17, 22), (28, 11, 12, 27), (31, 8, 19, 20), (0, 19, 8, 2), (30, 21, 18, 9), (18, 17, 10, 9), (26, 25, 14, 13), (16, 15, 12, 11), (28, 23, 16, 11)])
_uv = me_cube_008.uv_layers.new(name='UVMap')
_uv.uv.foreach_set('vector', [0.1054, 0.7942, 0.05149, 0.7942, 0.05149, 0.6685, 0.1054, 0.6685, 0.6094, 0.6291, 0.6094, 0.8797, 0.5555, 0.8797, 0.5555, 0.6291, 0.3252, 0.6134, 0.3252, 0.8669, 0.1989, 0.8669, 0.1989, 0.6134, 0.6094, 0.6291, 0.6094, 0.8797, 0.5555, 0.8797, 0.5555, 0.6291, 0.3252, 0.6134, 0.3252, 0.8669, 0.1989, 0.8669, 0.1989, 0.6134, 0.9328, 0.6291, 0.9328, 0.8797, 0.8789, 0.8797, 0.8789, 0.6291, 0.825, 0.6291, 0.825, 0.8797, 0.7711, 0.8797, 0.7711, 0.6291, 0.7172, 0.6291, 0.7172, 0.8797, 0.6633, 0.8797, 0.6633, 0.6291, 0.9328, 0.6291, 0.9328, 0.8797, 0.8789, 0.8797, 0.8789, 0.6291, 0.2441, 0.5814, 0.2441, 0.7478, 0.1609, 0.7478, 0.1609, 0.5814, 0.825, 0.6291, 0.825, 0.8797, 0.7711, 0.8797, 0.7711, 0.6291, 0.0776, 0.7479, 0.2439, 0.7479, 0.2439, 0.8311, 0.0776, 0.8311, 0.7172, 0.6291, 0.7172, 0.8797, 0.6633, 0.8797, 0.6633, 0.6291, 0.4106, 0.7479, 0.4106, 0.9142, 0.3274, 0.9142, 0.3274, 0.7479, 0.4289, 0.7942, 0.3749, 0.7942, 0.3749, 0.6685, 0.4289, 0.6685, 0.2441, 0.7479, 0.3272, 0.7479, 0.3272, 0.9142, 0.2441, 0.9142, 0.321, 0.7942, 0.2671, 0.7942, 0.2671, 0.6685, 0.321, 0.6685, 0.2442, 0.5814, 0.3274, 0.5814, 0.3274, 0.7478, 0.2442, 0.7478, 0.2132, 0.7942, 0.1593, 0.7942, 0.1593, 0.6685, 0.2132, 0.6685, 0.0776, 0.5814, 0.1608, 0.5814, 0.1608, 0.7478, 0.0776, 0.7478])
me_cube_008.use_remesh_preserve_volume = False
me_cube_008.use_remesh_preserve_attributes = False
me_cube_008.use_mirror_vertex_groups = False
me_cube_008.update()
me_cube_007 = bpy.data.meshes.new('Cube.007')
me_cube_007.from_pydata([(3.0, 1.0, 4.0), (3.0, 1.0, 2.384e-07), (3.0, -1.0, 4.0), (3.0, -1.0, 2.384e-07), (-3.0, 1.0, 4.0), (-3.0, 1.0, 2.384e-07), (-3.0, -1.0, 4.0), (-3.0, -1.0, 2.384e-07), (2.538, -1.0, 4.0), (2.077, -1.0, 4.0), (1.615, -1.0, 4.0), (1.154, -1.0, 4.0), (0.6923, -1.0, 4.0), (0.2308, -1.0, 4.0), (-0.2308, -1.0, 4.0), (-0.6923, -1.0, 4.0), (-1.154, -1.0, 4.0), (-1.615, -1.0, 4.0), (-2.077, -1.0, 4.0), (-2.538, -1.0, 4.0), (-2.538, 1.0, 4.0), (-2.077, 1.0, 4.0), (-1.615, 1.0, 4.0), (-1.154, 1.0, 4.0), (-0.6923, 1.0, 4.0), (-0.2308, 1.0, 4.0), (0.2308, 1.0, 4.0), (0.6923, 1.0, 4.0), (1.154, 1.0, 4.0), (1.615, 1.0, 4.0), (2.077, 1.0, 4.0), (2.538, 1.0, 4.0), (2.538, 1.0, 2.384e-07), (2.077, 1.0, 2.384e-07), (1.615, 1.0, 2.384e-07), (1.154, 1.0, 2.384e-07), (0.6923, 1.0, 2.384e-07), (0.2308, 1.0, 2.384e-07), (-0.2308, 1.0, 2.384e-07), (-0.6923, 1.0, 2.384e-07), (-1.154, 1.0, 2.384e-07), (-1.615, 1.0, 2.384e-07), (-2.077, 1.0, 2.384e-07), (-2.538, 1.0, 2.384e-07), (-2.538, -1.0, 2.384e-07), (-2.077, -1.0, 2.384e-07), (-1.615, -1.0, 2.384e-07), (-1.154, -1.0, 2.384e-07), (-0.6923, -1.0, 2.384e-07), (-0.2308, -1.0, 2.384e-07), (0.2308, -1.0, 2.384e-07), (0.6923, -1.0, 2.384e-07), (1.154, -1.0, 2.384e-07), (1.615, -1.0, 2.384e-07), (2.077, -1.0, 2.384e-07), (2.538, -1.0, 2.384e-07)], [], [(20, 4, 6, 19), (44, 19, 6, 7), (1, 0, 2, 3), (32, 31, 0, 1), (7, 6, 4, 5), (5, 4, 20, 43), (42, 21, 22, 41), (40, 23, 24, 39), (38, 25, 26, 37), (36, 27, 28, 35), (34, 29, 30, 33), (3, 2, 8, 55), (53, 10, 29, 34), (54, 9, 10, 53), (51, 12, 27, 36), (52, 11, 12, 51), (49, 14, 25, 38), (50, 13, 14, 49), (47, 16, 23, 40), (48, 15, 16, 47), (45, 18, 21, 42), (46, 17, 18, 45), (44, 43, 20, 19), (0, 31, 8, 2), (46, 41, 22, 17), (30, 29, 10, 9), (48, 39, 24, 15), (28, 27, 12, 11), (50, 37, 26, 13), (26, 25, 14, 13), (52, 35, 28, 11), (24, 23, 16, 15), (54, 33, 30, 9), (22, 21, 18, 17), (55, 8, 31, 32)])
_uv = me_cube_007.uv_layers.new(name='UVMap')
_uv.uv.foreach_set('vector', [0.1204, 0.7944, 0.09509, 0.7944, 0.09509, 0.6846, 0.1204, 0.6846, 0.6244, 0.6452, 0.6244, 0.864, 0.5991, 0.864, 0.5991, 0.6452, 0.2938, 0.6452, 0.2938, 0.8666, 0.1835, 0.8666, 0.1835, 0.6452, 0.6244, 0.6452, 0.6244, 0.864, 0.5991, 0.864, 0.5991, 0.6452, 0.2938, 0.6452, 0.2938, 0.8666, 0.1835, 0.8666, 0.1835, 0.6452, 0.9286, 0.6452, 0.9286, 0.864, 0.9032, 0.864, 0.9032, 0.6452, 0.8779, 0.6452, 0.8779, 0.864, 0.8525, 0.864, 0.8525, 0.6452, 0.8272, 0.6452, 0.8272, 0.864, 0.8018, 0.864, 0.8018, 0.6452, 0.7765, 0.6452, 0.7765, 0.864, 0.7512, 0.864, 0.7512, 0.6452, 0.7258, 0.6452, 0.7258, 0.864, 0.7005, 0.864, 0.7005, 0.6452, 0.6751, 0.6452, 0.6751, 0.864, 0.6498, 0.864, 0.6498, 0.6452, 0.9286, 0.6452, 0.9286, 0.864, 0.9032, 0.864, 0.9032, 0.6452, 0.2244, 0.639, 0.2244, 0.748, 0.1699, 0.748, 0.1699, 0.639, 0.8779, 0.6452, 0.8779, 0.864, 0.8525, 0.864, 0.8525, 0.6452, 0.279, 0.7481, 0.388, 0.7481, 0.388, 0.8026, 0.279, 0.8026, 0.8272, 0.6452, 0.8272, 0.864, 0.8018, 0.864, 0.8018, 0.6452, 0.1697, 0.6935, 0.1697, 0.8024, 0.1152, 0.8024, 0.1152, 0.6935, 0.7765, 0.6452, 0.7765, 0.864, 0.7512, 0.864, 0.7512, 0.6452, 0.1699, 0.7481, 0.2788, 0.7481, 0.2788, 0.8026, 0.1699, 0.8026, 0.7258, 0.6452, 0.7258, 0.864, 0.7005, 0.864, 0.7005, 0.6452, 0.279, 0.5843, 0.388, 0.5843, 0.388, 0.6388, 0.279, 0.6388, 0.6751, 0.6452, 0.6751, 0.864, 0.6498, 0.864, 0.6498, 0.6452, 0.1152, 0.5843, 0.1697, 0.5843, 0.1697, 0.6933, 0.1152, 0.6933, 0.4246, 0.7944, 0.3993, 0.7944, 0.3993, 0.6846, 0.4246, 0.6846, 0.2792, 0.639, 0.3337, 0.639, 0.3337, 0.748, 0.2792, 0.748, 0.3739, 0.7944, 0.3486, 0.7944, 0.3486, 0.6846, 0.3739, 0.6846, 0.2245, 0.639, 0.279, 0.639, 0.279, 0.748, 0.2245, 0.748, 0.3232, 0.7944, 0.2979, 0.7944, 0.2979, 0.6846, 0.3232, 0.6846, 0.1152, 0.8026, 0.1697, 0.8026, 0.1697, 0.9116, 0.1152, 0.9116, 0.2725, 0.7944, 0.2472, 0.7944, 0.2472, 0.6846, 0.2725, 0.6846, 0.1699, 0.8028, 0.2244, 0.8028, 0.2244, 0.9117, 0.1699, 0.9117, 0.2218, 0.7944, 0.1965, 0.7944, 0.1965, 0.6846, 0.2218, 0.6846, 0.3339, 0.639, 0.3883, 0.639, 0.3883, 0.748, 0.3339, 0.748, 0.1711, 0.7944, 0.1458, 0.7944, 0.1458, 0.6846, 0.1711, 0.6846, 0.1699, 0.5843, 0.2788, 0.5843, 0.2788, 0.6388, 0.1699, 0.6388])
me_cube_007.use_remesh_preserve_volume = False
me_cube_007.use_remesh_preserve_attributes = False
me_cube_007.use_mirror_vertex_groups = False
me_cube_007.update()
me_cube_006 = bpy.data.meshes.new('Cube.006')
me_cube_006.from_pydata([(5.0, 1.0, 3.576e-07), (5.0, -1.0, 3.576e-07), (-2.0, -6.0, 4.0), (-2.0, -6.0, 3.576e-07), (-4.768e-07, -6.0, 4.0), (-4.768e-07, -6.0, 3.576e-07), (5.0, -1.0, 4.0), (5.0, 1.0, 4.0), (-4.768e-07, -3.119, 4.0), (2.119, -1.0, 4.0), (0.007238, -2.944, 4.0), (0.0289, -2.77, 4.0), (0.06485, -2.599, 4.0), (0.1148, -2.431, 4.0), (0.1785, -2.268, 4.0), (0.2554, -2.111, 4.0), (0.3451, -1.96, 4.0), (0.4468, -1.818, 4.0), (0.56, -1.684, 4.0), (0.6839, -1.56, 4.0), (0.8175, -1.447, 4.0), (0.9601, -1.345, 4.0), (1.111, -1.255, 4.0), (1.268, -1.178, 4.0), (1.431, -1.115, 4.0), (1.599, -1.065, 4.0), (1.77, -1.029, 4.0), (1.944, -1.007, 4.0), (2.119, -1.0, 3.576e-07), (-4.768e-07, -3.119, 3.576e-07), (1.944, -1.007, 3.576e-07), (1.77, -1.029, 3.576e-07), (1.599, -1.065, 3.576e-07), (1.431, -1.115, 3.576e-07), (1.268, -1.178, 3.576e-07), (1.111, -1.255, 3.576e-07), (0.9601, -1.345, 3.576e-07), (0.8175, -1.447, 3.576e-07), (0.6839, -1.56, 3.576e-07), (0.56, -1.684, 3.576e-07), (0.4468, -1.818, 3.576e-07), (0.3451, -1.96, 3.576e-07), (0.2554, -2.111, 3.576e-07), (0.1785, -2.268, 3.576e-07), (0.1148, -2.431, 3.576e-07), (0.06485, -2.599, 3.576e-07), (0.0289, -2.77, 3.576e-07), (0.007238, -2.944, 3.576e-07), (0.1192, 1.0, 4.0), (-2.0, -1.119, 4.0), (-0.05583, 0.9928, 4.0), (-0.2296, 0.9711, 4.0), (-0.4011, 0.9352, 4.0), (-0.5689, 0.8852, 4.0), (-0.7321, 0.8215, 4.0), (-0.8894, 0.7446, 4.0), (-1.04, 0.6549, 4.0), (-1.182, 0.5532, 4.0), (-1.316, 0.44, 4.0), (-1.44, 0.3161, 4.0), (-1.553, 0.1825, 4.0), (-1.655, 0.03991, 4.0), (-1.745, -0.1106, 4.0), (-1.822, -0.2679, 4.0), (-1.885, -0.4311, 4.0), (-1.935, -0.5989, 4.0), (-1.971, -0.7704, 4.0), (-1.993, -0.9442, 4.0), (-2.0, -1.119, 3.576e-07), (0.1192, 1.0, 3.576e-07), (-1.993, -0.9442, 3.576e-07), (-1.971, -0.7704, 3.576e-07), (-1.935, -0.5989, 3.576e-07), (-1.885, -0.4311, 3.576e-07), (-1.822, -0.2679, 3.576e-07), (-1.745, -0.1106, 3.576e-07), (-1.655, 0.03991, 3.576e-07), (-1.553, 0.1825, 3.576e-07), (-1.44, 0.3161, 3.576e-07), (-1.316, 0.44, 3.576e-07), (-1.182, 0.5532, 3.576e-07), (-1.04, 0.6549, 3.576e-07), (-0.8894, 0.7446, 3.576e-07), (-0.7321, 0.8215, 3.576e-07), (-0.5689, 0.8852, 3.576e-07), (-0.4011, 0.9352, 3.576e-07), (-0.2296, 0.9711, 3.576e-07), (-0.05583, 0.9928, 3.576e-07)], [], [(6, 9, 28, 1), (3, 2, 49, 68), (0, 7, 6, 1), (29, 8, 4, 5), (5, 4, 2, 3), (69, 48, 7, 0), (49, 2, 4, 8), (49, 8, 10, 67), (67, 10, 11, 66), (66, 11, 12, 65), (65, 12, 13, 64), (64, 13, 14, 63), (63, 14, 15, 62), (62, 15, 16, 61), (61, 16, 17, 60), (60, 17, 18, 59), (59, 18, 19, 58), (58, 19, 20, 57), (57, 20, 21, 56), (56, 21, 22, 55), (55, 22, 23, 54), (54, 23, 24, 53), (53, 24, 25, 52), (52, 25, 26, 51), (51, 26, 27, 50), (50, 27, 9, 48), (8, 29, 47, 10), (10, 47, 46, 11), (11, 46, 45, 12), (12, 45, 44, 13), (13, 44, 43, 14), (14, 43, 42, 15), (15, 42, 41, 16), (16, 41, 40, 17), (17, 40, 39, 18), (18, 39, 38, 19), (19, 38, 37, 20), (20, 37, 36, 21), (21, 36, 35, 22), (22, 35, 34, 23), (23, 34, 33, 24), (24, 33, 32, 25), (25, 32, 31, 26), (26, 31, 30, 27), (27, 30, 28, 9), (48, 69, 87, 50), (50, 87, 86, 51), (51, 86, 85, 52), (52, 85, 84, 53), (53, 84, 83, 54), (54, 83, 82, 55), (55, 82, 81, 56), (56, 81, 80, 57), (57, 80, 79, 58), (58, 79, 78, 59), (59, 78, 77, 60), (60, 77, 76, 61), (61, 76, 75, 62), (62, 75, 74, 63), (63, 74, 73, 64), (64, 73, 72, 65), (65, 72, 71, 66), (66, 71, 70, 67), (67, 70, 68, 49), (9, 6, 7, 48)])
me_cube_006.polygons.foreach_set('use_smooth', [True] * 65)
_uv = me_cube_006.uv_layers.new(name='UVMap')
_uv.uv.foreach_set('vector', [0.3413, 0.368, 0.2624, 0.368, 0.2624, 0.2585, 0.3413, 0.2585, 0.09254, 0.2584, 0.09253, 0.149, 0.2261, 0.149, 0.2261, 0.2584, 0.4295, 0.7218, 0.3664, 0.7849, 0.3348, 0.7534, 0.3979, 0.6902, 0.1714, 0.2585, 0.1714, 0.368, 0.09253, 0.368, 0.09253, 0.2585, 0.1138, 0.6902, 0.177, 0.7534, 0.1454, 0.7849, 0.08227, 0.7218, 0.3172, 0.2584, 0.3172, 0.149, 0.4507, 0.149, 0.4507, 0.2584, 0.2224, 0.862, 0.1454, 0.7849, 0.177, 0.7534, 0.2224, 0.7988, 0.2224, 0.862, 0.2224, 0.7988, 0.2253, 0.8015, 0.2253, 0.8646, 0.2253, 0.8646, 0.2253, 0.8015, 0.2284, 0.8039, 0.2284, 0.867, 0.2284, 0.867, 0.2284, 0.8039, 0.2317, 0.806, 0.2317, 0.8691, 0.2317, 0.8691, 0.2317, 0.806, 0.2351, 0.8079, 0.2351, 0.871, 0.2351, 0.871, 0.2351, 0.8079, 0.2387, 0.8094, 0.2387, 0.8726, 0.2387, 0.8726, 0.2387, 0.8094, 0.2424, 0.8107, 0.2424, 0.8738, 0.2424, 0.8738, 0.2424, 0.8107, 0.2462, 0.8117, 0.2462, 0.8748, 0.2462, 0.8748, 0.2462, 0.8117, 0.25, 0.8123, 0.25, 0.8754, 0.25, 0.8754, 0.25, 0.8123, 0.2539, 0.8126, 0.2539, 0.8758, 0.2539, 0.8758, 0.2539, 0.8126, 0.2578, 0.8126, 0.2578, 0.8758, 0.2578, 0.8758, 0.2578, 0.8126, 0.2617, 0.8123, 0.2617, 0.8754, 0.2617, 0.8754, 0.2617, 0.8123, 0.2656, 0.8117, 0.2656, 0.8748, 0.2656, 0.8748, 0.2656, 0.8117, 0.2694, 0.8107, 0.2694, 0.8738, 0.2694, 0.8738, 0.2694, 0.8107, 0.2731, 0.8094, 0.2731, 0.8726, 0.2731, 0.8726, 0.2731, 0.8094, 0.2767, 0.8079, 0.2767, 0.871, 0.2767, 0.871, 0.2767, 0.8079, 0.2801, 0.806, 0.2801, 0.8691, 0.2801, 0.8691, 0.2801, 0.806, 0.2834, 0.8039, 0.2834, 0.867, 0.2834, 0.867, 0.2834, 0.8039, 0.2865, 0.8015, 0.2865, 0.8646, 0.2865, 0.8646, 0.2865, 0.8015, 0.2893, 0.7988, 0.2893, 0.862, 0.1714, 0.368, 0.1714, 0.2585, 0.1762, 0.2585, 0.1762, 0.368, 0.1762, 0.368, 0.1762, 0.2585, 0.181, 0.2585, 0.181, 0.368, 0.181, 0.368, 0.181, 0.2585, 0.1858, 0.2585, 0.1858, 0.368, 0.1858, 0.368, 0.1858, 0.2585, 0.1905, 0.2585, 0.1905, 0.368, 0.1905, 0.368, 0.1905, 0.2585, 0.1953, 0.2585, 0.1953, 0.368, 0.1953, 0.368, 0.1953, 0.2585, 0.2001, 0.2585, 0.2001, 0.368, 0.2001, 0.368, 0.2001, 0.2585, 0.2049, 0.2585, 0.2049, 0.368, 0.2049, 0.368, 0.2049, 0.2585, 0.2097, 0.2585, 0.2097, 0.368, 0.2097, 0.368, 0.2097, 0.2585, 0.2145, 0.2585, 0.2145, 0.368, 0.2145, 0.368, 0.2145, 0.2585, 0.2193, 0.2585, 0.2193, 0.368, 0.2193, 0.368, 0.2193, 0.2585, 0.2241, 0.2585, 0.2241, 0.368, 0.2241, 0.368, 0.2241, 0.2585, 0.2289, 0.2585, 0.2289, 0.368, 0.2289, 0.368, 0.2289, 0.2585, 0.2337, 0.2585, 0.2337, 0.368, 0.2337, 0.368, 0.2337, 0.2585, 0.2385, 0.2585, 0.2385, 0.368, 0.2385, 0.368, 0.2385, 0.2585, 0.2433, 0.2585, 0.2433, 0.368, 0.2433, 0.368, 0.2433, 0.2585, 0.2481, 0.2585, 0.2481, 0.368, 0.2481, 0.368, 0.2481, 0.2585, 0.2529, 0.2585, 0.2529, 0.368, 0.2529, 0.368, 0.2529, 0.2585, 0.2576, 0.2585, 0.2576, 0.368, 0.2576, 0.368, 0.2576, 0.2585, 0.2624, 0.2585, 0.2624, 0.368, 0.3172, 0.149, 0.3172, 0.2584, 0.3124, 0.2584, 0.3124, 0.149, 0.3124, 0.149, 0.3124, 0.2584, 0.3076, 0.2584, 0.3076, 0.149, 0.3076, 0.149, 0.3076, 0.2584, 0.3028, 0.2584, 0.3028, 0.149, 0.3028, 0.149, 0.3028, 0.2584, 0.298, 0.2584, 0.298, 0.149, 0.298, 0.149, 0.298, 0.2584, 0.2932, 0.2584, 0.2932, 0.149, 0.2932, 0.149, 0.2932, 0.2584, 0.2884, 0.2584, 0.2884, 0.149, 0.2884, 0.149, 0.2884, 0.2584, 0.2836, 0.2584, 0.2836, 0.149, 0.2836, 0.149, 0.2836, 0.2584, 0.2788, 0.2584, 0.2788, 0.149, 0.2788, 0.149, 0.2788, 0.2584, 0.274, 0.2584, 0.274, 0.149, 0.274, 0.149, 0.274, 0.2584, 0.2692, 0.2584, 0.2692, 0.149, 0.2692, 0.149, 0.2692, 0.2584, 0.2644, 0.2584, 0.2644, 0.149, 0.2644, 0.149, 0.2644, 0.2584, 0.2597, 0.2584, 0.2597, 0.149, 0.2597, 0.149, 0.2597, 0.2584, 0.2549, 0.2584, 0.2549, 0.149, 0.2549, 0.149, 0.2549, 0.2584, 0.2501, 0.2584, 0.2501, 0.149, 0.2501, 0.149, 0.2501, 0.2584, 0.2453, 0.2584, 0.2453, 0.149, 0.2453, 0.149, 0.2453, 0.2584, 0.2405, 0.2584, 0.2405, 0.149, 0.2405, 0.149, 0.2405, 0.2584, 0.2357, 0.2584, 0.2357, 0.149, 0.2357, 0.149, 0.2357, 0.2584, 0.2309, 0.2584, 0.2309, 0.149, 0.2309, 0.149, 0.2309, 0.2584, 0.2261, 0.2584, 0.2261, 0.149, 0.2893, 0.7988, 0.3348, 0.7534, 0.3664, 0.7849, 0.2893, 0.862])
me_cube_006.use_remesh_preserve_volume = False
me_cube_006.use_remesh_preserve_attributes = False
me_cube_006.use_mirror_vertex_groups = False
me_cube_006.update()
me_cube_003 = bpy.data.meshes.new('Cube.003')
me_cube_003.from_pydata([(1.0, 1.0, 1.845), (1.0, 3.0, 0.0), (1.0, -1.0, 1.845), (1.0, -3.0, 0.0), (-1.0, 1.0, 1.845), (-1.0, 3.0, 0.0), (-1.0, -1.0, 1.845), (-1.0, -3.0, 0.0), (-1.0, 1.0, 1.0), (-1.0, 3.0, 0.0), (-1.0, -1.0, 1.0), (-1.0, -3.0, 0.0), (-3.0, 1.0, 1.0), (-3.0, 3.0, 0.0), (-3.0, -1.0, 1.0), (-3.0, -3.0, 0.0), (3.0, 1.0, 3.0), (3.0, 3.0, 0.0), (3.0, -1.0, 3.0), (3.0, -3.0, 0.0), (1.0, 1.0, 3.0), (1.0, 3.0, 0.0), (1.0, -1.0, 3.0), (1.0, -3.0, 0.0), (5.0, 1.0, 4.0), (5.0, 3.0, 0.0), (5.0, -1.0, 4.0), (5.0, -3.0, 0.0), (3.0, 1.0, 4.0), (3.0, 3.0, 0.0), (3.0, -1.0, 4.0), (3.0, -3.0, 0.0), (-3.0, 1.0, 0.4425), (-3.0, 3.0, 0.0), (-3.0, -1.0, 0.4425), (-3.0, -3.0, 0.0), (-5.0, 1.0, 0.4425), (-5.0, 3.0, 0.0), (-5.0, -1.0, 0.4425), (-5.0, -3.0, 0.0)], [], [(0, 4, 6, 2), (8, 12, 14, 10), (3, 2, 6, 7), (1, 0, 2, 3), (5, 4, 0, 1), (7, 6, 4, 5), (11, 10, 14, 15), (9, 8, 10, 11), (13, 12, 8, 9), (15, 14, 12, 13), (16, 20, 22, 18), (19, 18, 22, 23), (17, 16, 18, 19), (21, 20, 16, 17), (23, 22, 20, 21), (24, 28, 30, 26), (27, 26, 30, 31), (25, 24, 26, 27), (29, 28, 24, 25), (31, 30, 28, 29), (32, 36, 38, 34), (35, 34, 38, 39), (33, 32, 34, 35), (37, 36, 32, 33), (39, 38, 36, 37)])
_uv = me_cube_003.uv_layers.new(name='UVMap')
_uv.uv.foreach_set('vector', [0.684, 0.7999, 0.6875, 0.8273, 0.6599, 0.8343, 0.6564, 0.8069, 0.8319, 0.7391, 0.8648, 0.7376, 0.867, 0.7723, 0.8342, 0.7739, 0.5908, 0.7739, 0.6564, 0.8069, 0.6599, 0.8343, 0.5739, 0.8603, 0.7699, 0.7739, 0.684, 0.7999, 0.6564, 0.8069, 0.5908, 0.7739, 0.7531, 0.8603, 0.6875, 0.8273, 0.684, 0.7999, 0.7699, 0.7739, 0.1015, 0.8603, 0.1874, 0.8343, 0.215, 0.8273, 0.2806, 0.8603, 0.8139, 0.8244, 0.8342, 0.7739, 0.867, 0.7723, 0.8851, 0.8326, 0.8139, 0.6789, 0.8319, 0.7391, 0.8342, 0.7739, 0.8139, 0.8244, 0.8851, 0.6871, 0.8648, 0.7376, 0.8319, 0.7391, 0.8139, 0.6789, 0.4126, 0.8326, 0.3945, 0.7723, 0.3923, 0.7376, 0.4126, 0.6871, 0.7025, 0.7094, 0.7077, 0.7331, 0.6852, 0.7433, 0.68, 0.7195, 0.5927, 0.6789, 0.68, 0.7195, 0.6852, 0.7433, 0.5739, 0.7738, 0.8138, 0.6789, 0.7025, 0.7094, 0.68, 0.7195, 0.5927, 0.6789, 0.795, 0.7738, 0.7077, 0.7331, 0.7025, 0.7094, 0.8138, 0.6789, 0.1015, 0.7738, 0.2127, 0.7433, 0.2352, 0.7331, 0.3225, 0.7738, 0.7214, 0.6129, 0.7273, 0.633, 0.7092, 0.644, 0.7033, 0.6239, 0.5918, 0.5782, 0.7033, 0.6239, 0.7092, 0.644, 0.5739, 0.6788, 0.3842, 0.5782, 0.249, 0.6129, 0.2309, 0.6239, 0.1193, 0.5782, 0.8388, 0.6788, 0.7273, 0.633, 0.7214, 0.6129, 0.8567, 0.5782, 0.1015, 0.6788, 0.2367, 0.644, 0.2548, 0.633, 0.3664, 0.6788, 0.6627, 0.8699, 0.6634, 0.9082, 0.6231, 0.9085, 0.6224, 0.8702, 0.5764, 0.8605, 0.6224, 0.8702, 0.6231, 0.9085, 0.5739, 0.9179, 0.7118, 0.8605, 0.6627, 0.8699, 0.6224, 0.8702, 0.5764, 0.8605, 0.7093, 0.9179, 0.6634, 0.9082, 0.6627, 0.8699, 0.7118, 0.8605, 0.1015, 0.9179, 0.1506, 0.9085, 0.1909, 0.9082, 0.2369, 0.9179])
me_cube_003.use_remesh_preserve_volume = False
me_cube_003.use_remesh_preserve_attributes = False
me_cube_003.use_mirror_vertex_groups = False
me_cube_003.update()
me_cube_001 = bpy.data.meshes.new('Cube.001')
me_cube_001.from_pydata([(3.0, 1.0, 4.0), (3.0, 1.0, 2.384e-07), (3.0, -1.0, 4.0), (3.0, -1.0, 2.384e-07), (-3.0, 1.0, 4.0), (-3.0, 1.0, 2.384e-07), (-3.0, -1.0, 4.0), (-3.0, -1.0, 2.384e-07), (2.7, -1.146, 4.0), (2.4, -1.0, 4.0), (2.1, -1.146, 4.0), (1.8, -1.0, 4.0), (1.5, -1.146, 4.0), (1.2, -1.0, 4.0), (0.9, -1.146, 4.0), (0.6, -1.0, 4.0), (0.3, -1.146, 4.0), (1.788e-07, -1.0, 4.0), (-0.3, -1.146, 4.0), (-0.6, -1.0, 4.0), (-0.9, -1.146, 4.0), (-1.2, -1.0, 4.0), (-1.5, -1.146, 4.0), (-1.8, -1.0, 4.0), (-2.1, -1.146, 4.0), (-2.4, -1.0, 4.0), (-2.7, -1.146, 4.0), (-2.7, 0.3612, 4.0), (-2.4, 1.0, 4.0), (-2.1, 0.3612, 4.0), (-1.8, 1.0, 4.0), (-1.5, 0.3612, 4.0), (-1.2, 1.0, 4.0), (-0.9, 0.3612, 4.0), (-0.6, 1.0, 4.0), (-0.3, 0.3612, 4.0), (-1.788e-07, 1.0, 4.0), (0.3, 0.3612, 4.0), (0.6, 1.0, 4.0), (0.9, 0.3612, 4.0), (1.2, 1.0, 4.0), (1.5, 0.3612, 4.0), (1.8, 1.0, 4.0), (2.1, 0.3612, 4.0), (2.4, 1.0, 4.0), (2.7, 0.3612, 4.0), (2.7, 0.3612, 2.384e-07), (2.4, 1.0, 2.384e-07), (2.1, 0.3612, 2.384e-07), (1.8, 1.0, 2.384e-07), (1.5, 0.3612, 2.384e-07), (1.2, 1.0, 2.384e-07), (0.9, 0.3612, 2.384e-07), (0.6, 1.0, 2.384e-07), (0.3, 0.3612, 2.384e-07), (1.788e-07, 1.0, 2.384e-07), (-0.3, 0.3612, 2.384e-07), (-0.6, 1.0, 2.384e-07), (-0.9, 0.3612, 2.384e-07), (-1.2, 1.0, 2.384e-07), (-1.5, 0.3612, 2.384e-07), (-1.8, 1.0, 2.384e-07), (-2.1, 0.3612, 2.384e-07), (-2.4, 1.0, 2.384e-07), (-2.7, 0.3612, 2.384e-07), (-2.7, -1.146, 2.384e-07), (-2.4, -1.0, 2.384e-07), (-2.1, -1.146, 2.384e-07), (-1.8, -1.0, 2.384e-07), (-1.5, -1.146, 2.384e-07), (-1.2, -1.0, 2.384e-07), (-0.9, -1.146, 2.384e-07), (-0.6, -1.0, 2.384e-07), (-0.3, -1.146, 2.384e-07), (-1.788e-07, -1.0, 2.384e-07), (0.3, -1.146, 2.384e-07), (0.6, -1.0, 2.384e-07), (0.9, -1.146, 2.384e-07), (1.2, -1.0, 2.384e-07), (1.5, -1.146, 2.384e-07), (1.8, -1.0, 2.384e-07), (2.1, -1.146, 2.384e-07), (2.4, -1.0, 2.384e-07), (2.7, -1.146, 2.384e-07)], [], [(27, 4, 6, 26), (65, 26, 6, 7), (1, 0, 2, 3), (46, 45, 0, 1), (7, 6, 4, 5), (5, 4, 27, 64), (64, 27, 28, 63), (63, 28, 29, 62), (62, 29, 30, 61), (61, 30, 31, 60), (60, 31, 32, 59), (59, 32, 33, 58), (58, 33, 34, 57), (57, 34, 35, 56), (56, 35, 36, 55), (55, 36, 37, 54), (54, 37, 38, 53), (53, 38, 39, 52), (52, 39, 40, 51), (51, 40, 41, 50), (50, 41, 42, 49), (49, 42, 43, 48), (48, 43, 44, 47), (47, 44, 45, 46), (3, 2, 8, 83), (83, 8, 9, 82), (82, 9, 10, 81), (81, 10, 11, 80), (80, 11, 12, 79), (79, 12, 13, 78), (78, 13, 14, 77), (77, 14, 15, 76), (76, 15, 16, 75), (75, 16, 17, 74), (74, 17, 18, 73), (73, 18, 19, 72), (72, 19, 20, 71), (71, 20, 21, 70), (70, 21, 22, 69), (69, 22, 23, 68), (68, 23, 24, 67), (67, 24, 25, 66), (66, 25, 26, 65), (0, 45, 8, 2), (45, 44, 9, 8), (44, 43, 10, 9), (43, 42, 11, 10), (42, 41, 12, 11), (41, 40, 13, 12), (40, 39, 14, 13), (39, 38, 15, 14), (38, 37, 16, 15), (37, 36, 17, 16), (36, 35, 18, 17), (35, 34, 19, 18), (34, 33, 20, 19), (33, 32, 21, 20), (32, 31, 22, 21), (31, 30, 23, 22), (30, 29, 24, 23), (29, 28, 25, 24), (28, 27, 26, 25)])
_uv = me_cube_001.uv_layers.new(name='UVMap')
_uv.uv.foreach_set('vector', [0.1689, 0.789, 0.1595, 0.7862, 0.1875, 0.7669, 0.1924, 0.7688, 0.6987, 0.6491, 0.7121, 0.7412, 0.7072, 0.7393, 0.6852, 0.6522, 0.2995, 0.8576, 0.2911, 0.8493, 0.2904, 0.8405, 0.412, 0.7849, 0.8201, 0.8344, 0.806, 0.8219, 0.8108, 0.8217, 0.8192, 0.83, 0.1655, 0.6798, 0.1875, 0.7669, 0.1595, 0.7862, 0.06044, 0.7651, 0.5802, 0.7375, 0.6792, 0.7587, 0.6886, 0.7614, 0.5862, 0.778, 0.5862, 0.778, 0.6886, 0.7614, 0.6862, 0.773, 0.594, 0.7993, 0.594, 0.7993, 0.6862, 0.773, 0.6965, 0.7739, 0.613, 0.8268, 0.613, 0.8268, 0.6965, 0.7739, 0.6962, 0.7879, 0.6259, 0.8407, 0.6259, 0.8407, 0.6962, 0.7879, 0.7083, 0.787, 0.6492, 0.8577, 0.6492, 0.8577, 0.7083, 0.787, 0.7106, 0.8018, 0.6633, 0.8657, 0.6633, 0.8657, 0.7106, 0.8018, 0.723, 0.7988, 0.6867, 0.8748, 0.6867, 0.8748, 0.723, 0.7988, 0.7278, 0.8128, 0.7003, 0.8783, 0.7003, 0.8783, 0.7278, 0.8128, 0.7394, 0.808, 0.7221, 0.8817, 0.7221, 0.8817, 0.7394, 0.808, 0.7458, 0.8203, 0.7345, 0.882, 0.7345, 0.882, 0.7458, 0.8203, 0.7559, 0.8146, 0.7539, 0.8809, 0.7539, 0.8809, 0.7559, 0.8146, 0.7631, 0.8246, 0.7646, 0.8786, 0.7646, 0.8786, 0.7631, 0.8246, 0.7714, 0.8188, 0.7809, 0.874, 0.7809, 0.874, 0.7714, 0.8188, 0.7785, 0.8265, 0.7894, 0.8696, 0.7894, 0.8696, 0.7785, 0.8265, 0.7851, 0.8213, 0.8018, 0.8624, 0.8018, 0.8624, 0.7851, 0.8213, 0.7915, 0.8266, 0.8076, 0.8566, 0.8076, 0.8566, 0.7915, 0.8266, 0.7966, 0.8224, 0.8152, 0.8481, 0.8152, 0.8481, 0.7966, 0.8224, 0.802, 0.8251, 0.8177, 0.8421, 0.8177, 0.8421, 0.802, 0.8251, 0.806, 0.8219, 0.8201, 0.8344, 0.9317, 0.7573, 0.8101, 0.8129, 0.8108, 0.8108, 0.9216, 0.7418, 0.9216, 0.7418, 0.8108, 0.8108, 0.8055, 0.807, 0.9104, 0.7285, 0.9104, 0.7285, 0.8055, 0.807, 0.802, 0.8015, 0.9004, 0.7186, 0.9004, 0.7186, 0.802, 0.8015, 0.7961, 0.7985, 0.8881, 0.7074, 0.8881, 0.7074, 0.7961, 0.7985, 0.792, 0.793, 0.8776, 0.6991, 0.8776, 0.6991, 0.792, 0.793, 0.7856, 0.7905, 0.8645, 0.6897, 0.8645, 0.6897, 0.7856, 0.7905, 0.7809, 0.7849, 0.8535, 0.6829, 0.8535, 0.6829, 0.7809, 0.7849, 0.7742, 0.7827, 0.8399, 0.6752, 0.8399, 0.6752, 0.7742, 0.7827, 0.7692, 0.7771, 0.8285, 0.6697, 0.8285, 0.6697, 0.7692, 0.7771, 0.7624, 0.775, 0.8145, 0.6636, 0.8145, 0.6636, 0.7624, 0.775, 0.7571, 0.7694, 0.8029, 0.6594, 0.8029, 0.6594, 0.7571, 0.7694, 0.7503, 0.7674, 0.7886, 0.6549, 0.7886, 0.6549, 0.7503, 0.7674, 0.745, 0.7619, 0.7768, 0.652, 0.7768, 0.652, 0.745, 0.7619, 0.7386, 0.7599, 0.7624, 0.6491, 0.7624, 0.6491, 0.7386, 0.7599, 0.7333, 0.7546, 0.7506, 0.6475, 0.7506, 0.6475, 0.7333, 0.7546, 0.7274, 0.7527, 0.7362, 0.6464, 0.7362, 0.6464, 0.7274, 0.7527, 0.7224, 0.7477, 0.7244, 0.6464, 0.7244, 0.6464, 0.7224, 0.7477, 0.7169, 0.7458, 0.7103, 0.6473, 0.7103, 0.6473, 0.7169, 0.7458, 0.7121, 0.7412, 0.6987, 0.6491, 0.2911, 0.8493, 0.2863, 0.8494, 0.2911, 0.8383, 0.2904, 0.8405, 0.2863, 0.8494, 0.2822, 0.8527, 0.2858, 0.8346, 0.2911, 0.8383, 0.2822, 0.8527, 0.2769, 0.85, 0.2823, 0.829, 0.2858, 0.8346, 0.2769, 0.85, 0.2718, 0.8541, 0.2764, 0.826, 0.2823, 0.829, 0.2718, 0.8541, 0.2653, 0.8489, 0.2723, 0.8205, 0.2764, 0.826, 0.2653, 0.8489, 0.2588, 0.854, 0.2659, 0.818, 0.2723, 0.8205, 0.2588, 0.854, 0.2516, 0.8464, 0.2612, 0.8125, 0.2659, 0.818, 0.2516, 0.8464, 0.2433, 0.8522, 0.2545, 0.8102, 0.2612, 0.8125, 0.2433, 0.8522, 0.2362, 0.8421, 0.2494, 0.8047, 0.2545, 0.8102, 0.2362, 0.8421, 0.2261, 0.8478, 0.2426, 0.8026, 0.2494, 0.8047, 0.2261, 0.8478, 0.2197, 0.8356, 0.2373, 0.797, 0.2426, 0.8026, 0.2197, 0.8356, 0.2081, 0.8403, 0.2306, 0.795, 0.2373, 0.797, 0.2081, 0.8403, 0.2033, 0.8264, 0.2253, 0.7895, 0.2306, 0.795, 0.2033, 0.8264, 0.1909, 0.8294, 0.2189, 0.7875, 0.2253, 0.7895, 0.1909, 0.8294, 0.1885, 0.8146, 0.2136, 0.7822, 0.2189, 0.7875, 0.1885, 0.8146, 0.1765, 0.8155, 0.2077, 0.7803, 0.2136, 0.7822, 0.1765, 0.8155, 0.1768, 0.8014, 0.2027, 0.7753, 0.2077, 0.7803, 0.1768, 0.8014, 0.1665, 0.8005, 0.1972, 0.7734, 0.2027, 0.7753, 0.1665, 0.8005, 0.1689, 0.789, 0.1924, 0.7688, 0.1972, 0.7734])
me_cube_001.use_remesh_preserve_volume = False
me_cube_001.use_remesh_preserve_attributes = False
me_cube_001.use_mirror_vertex_groups = False
me_cube_001.update()
me_cube_000 = bpy.data.meshes.new('Cube.000')
me_cube_000.from_pydata([(4.0, -6.0, 2.384e-07), (2.0, -6.0, 2.384e-07), (2.0, -3.0, 4.0), (2.0, -3.0, 2.384e-07), (-3.0, 1.0, 4.0), (-3.0, 1.0, 2.384e-07), (-3.0, -1.0, 4.0), (-3.0, -1.0, 2.384e-07), (0.0, -1.0, 4.0), (1.0, 1.0, 4.0), (1.0, 1.0, 2.384e-07), (0.0, -1.0, 2.384e-07), (4.0, -2.0, 2.384e-07), (2.0, -6.0, 4.0), (4.0, -6.0, 4.0), (4.0, -2.0, 4.0)], [], [(9, 4, 6, 8), (11, 8, 6, 7), (0, 14, 13, 1), (13, 2, 3, 1), (7, 6, 4, 5), (5, 4, 9, 10), (3, 2, 8, 11), (12, 15, 14, 0), (9, 15, 12, 10), (2, 13, 14, 15), (2, 15, 9, 8)])
_uv = me_cube_000.uv_layers.new(name='UVMap')
_uv.uv.foreach_set('vector', [0.2426, 0.6769, 0.2917, 0.6661, 0.302, 0.682, 0.2661, 0.7134, 0.8551, 0.8293, 0.7622, 0.7527, 0.7981, 0.7214, 0.9097, 0.7279, 0.08107, 0.8365, 0.1794, 0.7688, 0.1909, 0.7757, 0.1636, 0.8989, 0.687, 0.8151, 0.7155, 0.7876, 0.7717, 0.8934, 0.6597, 0.9382, 0.4136, 0.6885, 0.302, 0.682, 0.2917, 0.6661, 0.3906, 0.5933, 0.8867, 0.6327, 0.7878, 0.7054, 0.7387, 0.7163, 0.6942, 0.5736, 0.7717, 0.8934, 0.7155, 0.7876, 0.7622, 0.7527, 0.8551, 0.8293, 0.5772, 0.7202, 0.6835, 0.7629, 0.6755, 0.8082, 0.5772, 0.8758, 0.7387, 0.7163, 0.6835, 0.7629, 0.5772, 0.7202, 0.6942, 0.5736, 0.2194, 0.7482, 0.1909, 0.7757, 0.1794, 0.7688, 0.1874, 0.7235, 0.2194, 0.7482, 0.1874, 0.7235, 0.2426, 0.6769, 0.2661, 0.7134])
me_cube_000.use_remesh_preserve_volume = False
me_cube_000.use_remesh_preserve_attributes = False
me_cube_000.use_mirror_vertex_groups = False
me_cube_000.update()
me_cube_004 = bpy.data.meshes.new('Cube.004')
me_cube_004.from_pydata([(3.0, 1.0, 4.0), (3.0, 1.0, 2.384e-07), (3.0, -1.0, 4.0), (3.0, -1.0, 2.384e-07), (-3.0, 1.0, 4.0), (-3.0, 1.0, 2.384e-07), (-3.0, -1.0, 4.0), (-3.0, -1.0, 2.384e-07)], [], [(0, 4, 6, 2), (3, 2, 6, 7), (1, 0, 2, 3), (5, 4, 0, 1), (7, 6, 4, 5)])
_uv = me_cube_004.uv_layers.new(name='UVMap')
_uv.uv.foreach_set('vector', [0.4289, 0.7942, 0.05149, 0.7942, 0.05149, 0.6685, 0.4289, 0.6685, 0.9328, 0.6291, 0.9328, 0.8797, 0.5555, 0.8797, 0.5555, 0.6291, 0.3252, 0.6134, 0.3252, 0.8669, 0.1989, 0.8669, 0.1989, 0.6134, 0.9328, 0.6291, 0.9328, 0.8797, 0.5555, 0.8797, 0.5555, 0.6291, 0.3252, 0.6134, 0.3252, 0.8669, 0.1989, 0.8669, 0.1989, 0.6134])
me_cube_004.use_remesh_preserve_volume = False
me_cube_004.use_remesh_preserve_attributes = False
me_cube_004.use_mirror_vertex_groups = False
me_cube_004.update()
me_cube_002 = bpy.data.meshes.new('Cube.002')
me_cube_002.from_pydata([(-2.289, 0.5, 4.0), (2.289, 0.5, 2.861e-06), (-2.289, 0.5, 4.768e-07), (-2.245, 0.5, 4.447), (-2.115, 0.5, 4.876), (-1.903, 0.5, 5.272), (-1.618, 0.5, 5.618), (-1.272, 0.5, 5.903), (-0.8759, 0.5, 6.115), (-0.4465, 0.5, 6.245), (8.264e-07, 0.5, 6.289), (2.289, 0.5, 4.0), (2.245, 0.5, 4.447), (2.115, 0.5, 4.876), (1.903, 0.5, 5.272), (1.618, 0.5, 5.618), (1.272, 0.5, 5.903), (0.8759, 0.5, 6.115), (0.4465, 0.5, 6.245), (-3.088, 0.5, 0.0), (-3.088, 0.5, 4.0), (-3.029, 0.5, 4.602), (-2.853, 0.5, 5.182), (-2.568, 0.5, 5.716), (-2.184, 0.5, 6.184), (-1.716, 0.5, 6.568), (-1.182, 0.5, 6.853), (-0.6024, 0.5, 7.029), (7.966e-07, 0.5, 7.088), (3.088, 0.5, 4.0), (3.029, 0.5, 4.602), (2.853, 0.5, 5.182), (2.568, 0.5, 5.716), (2.184, 0.5, 6.184), (1.716, 0.5, 6.568), (1.182, 0.5, 6.853), (0.6024, 0.5, 7.029), (3.088, 0.5, 3.338e-06), (-2.289, -0.5, 4.0), (2.289, -0.5, 2.861e-06), (-2.289, -0.5, 4.768e-07), (-2.245, -0.5, 4.447), (-2.115, -0.5, 4.876), (-1.903, -0.5, 5.272), (-1.618, -0.5, 5.618), (-1.272, -0.5, 5.903), (-0.8759, -0.5, 6.115), (-0.4465, -0.5, 6.245), (8.264e-07, -0.5, 6.289), (2.289, -0.5, 4.0), (2.245, -0.5, 4.447), (2.115, -0.5, 4.876), (1.903, -0.5, 5.272), (1.618, -0.5, 5.618), (1.272, -0.5, 5.903), (0.8759, -0.5, 6.115), (0.4465, -0.5, 6.245), (-3.088, -0.5, 0.0), (-3.088, -0.5, 4.0), (-3.029, -0.5, 4.602), (-2.853, -0.5, 5.182), (-2.568, -0.5, 5.716), (-2.184, -0.5, 6.184), (-1.716, -0.5, 6.568), (-1.182, -0.5, 6.853), (-0.6024, -0.5, 7.029), (7.966e-07, -0.5, 7.088), (3.088, -0.5, 4.0), (3.029, -0.5, 4.602), (2.853, -0.5, 5.182), (2.568, -0.5, 5.716), (2.184, -0.5, 6.184), (1.716, -0.5, 6.568), (1.182, -0.5, 6.853), (0.6024, -0.5, 7.029), (3.088, -0.5, 3.338e-06)], [], [(19, 20, 0, 2), (16, 34, 33, 15), (3, 21, 22, 4), (17, 35, 34, 16), (4, 22, 23, 5), (18, 36, 35, 17), (5, 23, 24, 6), (15, 33, 32, 14), (10, 28, 36, 18), (6, 24, 25, 7), (14, 32, 31, 13), (7, 25, 26, 8), (13, 31, 30, 12), (8, 26, 27, 9), (12, 30, 29, 11), (37, 1, 11, 29), (9, 27, 28, 10), (0, 20, 21, 3), (57, 40, 38, 58), (54, 53, 71, 72), (41, 42, 60, 59), (55, 54, 72, 73), (42, 43, 61, 60), (56, 55, 73, 74), (43, 44, 62, 61), (53, 52, 70, 71), (48, 56, 74, 66), (44, 45, 63, 62), (52, 51, 69, 70), (45, 46, 64, 63), (51, 50, 68, 69), (46, 47, 65, 64), (50, 49, 67, 68), (75, 67, 49, 39), (47, 48, 66, 65), (38, 41, 59, 58), (29, 30, 68, 67), (9, 10, 48, 47), (37, 29, 67, 75), (15, 14, 52, 53), (21, 20, 58, 59), (16, 15, 53, 54), (19, 2, 40, 57), (14, 13, 51, 52), (22, 21, 59, 60), (17, 16, 54, 55), (13, 12, 50, 51), (23, 22, 60, 61), (18, 17, 55, 56), (12, 11, 49, 50), (24, 23, 61, 62), (10, 18, 56, 48), (11, 1, 39, 49), (25, 24, 62, 63), (2, 0, 38, 40), (26, 25, 63, 64), (1, 37, 75, 39), (0, 3, 41, 38), (27, 26, 64, 65), (3, 4, 42, 41), (28, 27, 65, 66), (4, 5, 43, 42), (33, 34, 72, 71), (20, 19, 57, 58), (5, 6, 44, 43), (34, 35, 73, 72), (32, 33, 71, 70), (6, 7, 45, 44), (35, 36, 74, 73), (31, 32, 70, 69), (7, 8, 46, 45), (36, 28, 66, 74), (30, 31, 69, 68), (8, 9, 47, 46)])
me_cube_002.polygons.foreach_set('use_smooth', [True] * 74)
me_cube_002.use_remesh_preserve_volume = False
me_cube_002.use_remesh_preserve_attributes = False
me_cube_002.use_mirror_vertex_groups = False
me_cube_002.update()
me_plane = bpy.data.meshes.new('Plane')
me_plane.from_pydata([(-8.0, -8.0, 0.0), (8.0, -8.0, 0.0), (-8.0, 8.0, 0.0), (8.0, 8.0, 0.0), (-8.0, 8.0, -4.0), (-8.0, -8.0, -4.0), (8.0, -8.0, -4.0), (8.0, 8.0, -4.0)], [], [(0, 1, 3, 2), (5, 4, 7, 6), (3, 7, 4, 2), (0, 5, 6, 1), (1, 6, 7, 3), (2, 4, 5, 0)])
_uv = me_plane.uv_layers.new(name='UVMap')
_uv.uv.foreach_set('vector', [-1.5, -1.5, 2.5, -1.5, 2.5, 2.5, -1.5, 2.5, -1.5, 2.5, -1.5, -1.5, 2.5, -1.5, 2.5, 2.5, 2.5, -1.5, 2.5, -0.4998, -1.5, -0.4998, -1.5, -1.5, -1.5, -0.4998, -1.5, -1.5, 2.5, -1.5, 2.5, -0.4998, 2.5, -0.4998, 2.5, -1.5, -1.5, -1.5, -1.5, -0.4998, -1.5, -1.5, -1.5, -0.4998, 2.5, -0.4998, 2.5, -1.5])
me_plane.use_remesh_preserve_volume = False
me_plane.use_remesh_preserve_attributes = False
me_plane.use_mirror_vertex_groups = False
me_plane.update()
me_sphere = bpy.data.meshes.new('Sphere')
me_sphere.from_pydata([(0.01714, 0.08616, 1.97), (0.03362, 0.169, 1.945), (0.04881, 0.2454, 1.903), (0.06212, 0.3123, 1.847), (0.07304, 0.3672, 1.779), (0.08116, 0.408, 1.701), (0.08616, 0.4332, 1.617), (0.08785, 0.4417, 1.529), (0.03362, 0.08116, 1.97), (0.06595, 0.1592, 1.945), (0.09574, 0.2311, 1.903), (0.1219, 0.2942, 1.847), (0.1433, 0.3459, 1.779), (0.1592, 0.3844, 1.701), (0.169, 0.408, 1.617), (0.1723, 0.416, 1.529), (0.04881, 0.07304, 1.97), (0.09574, 0.1433, 1.945), (0.139, 0.208, 1.903), (0.1769, 0.2648, 1.847), (0.208, 0.3113, 1.779), (0.2311, 0.3459, 1.701), (0.2454, 0.3672, 1.617), (0.2502, 0.3744, 1.529), (0.06212, 0.06212, 1.97), (0.1219, 0.1219, 1.945), (0.1769, 0.1769, 1.903), (0.2252, 0.2252, 1.847), (0.2648, 0.2648, 1.779), (0.2942, 0.2942, 1.701), (0.3123, 0.3123, 1.617), (0.3184, 0.3184, 1.529), (0.07304, 0.04881, 1.97), (0.1433, 0.09574, 1.945), (0.208, 0.139, 1.903), (0.2648, 0.1769, 1.847), (0.3113, 0.208, 1.779), (0.3459, 0.2311, 1.701), (0.3672, 0.2454, 1.617), (0.3744, 0.2502, 1.529), (0.08116, 0.03362, 1.97), (0.1592, 0.06595, 1.945), (0.2311, 0.09574, 1.903), (0.2942, 0.1219, 1.847), (0.3459, 0.1433, 1.779), (0.3844, 0.1592, 1.701), (0.408, 0.169, 1.617), (0.416, 0.1723, 1.529), (0.08616, 0.01714, 1.97), (0.169, 0.03362, 1.945), (0.2454, 0.04881, 1.903), (0.3123, 0.06212, 1.847), (0.3672, 0.07304, 1.779), (0.408, 0.08116, 1.701), (0.4332, 0.08616, 1.617), (0.4417, 0.08785, 1.529), (0.08785, -2.787e-07, 1.97), (0.1723, -2.754e-07, 1.945), (0.2502, -2.72e-07, 1.903), (0.3184, -2.754e-07, 1.847), (0.3744, -2.821e-07, 1.779), (0.416, -2.553e-07, 1.701), (0.4417, -3.089e-07, 1.617), (0.4503, -3.022e-07, 1.529), (0.08616, -0.01714, 1.97), (0.169, -0.03362, 1.945), (0.2454, -0.04881, 1.903), (0.3123, -0.06212, 1.847), (0.3672, -0.07304, 1.779), (0.408, -0.08116, 1.701), (0.4332, -0.08616, 1.617), (0.4417, -0.08785, 1.529), (0.08116, -0.03362, 1.97), (0.1592, -0.06595, 1.945), (0.2311, -0.09574, 1.903), (0.2942, -0.1219, 1.847), (0.3459, -0.1433, 1.779), (0.3844, -0.1592, 1.701), (0.408, -0.169, 1.617), (0.416, -0.1723, 1.529), (0.07304, -0.04881, 1.97), (0.1433, -0.09574, 1.945), (0.208, -0.139, 1.903), (0.2648, -0.1769, 1.847), (0.3113, -0.208, 1.779), (0.3459, -0.2311, 1.701), (0.3672, -0.2454, 1.617), (0.3744, -0.2502, 1.529), (0.06212, -0.06212, 1.97), (0.1219, -0.1219, 1.945), (0.1769, -0.1769, 1.903), (0.2252, -0.2252, 1.847), (0.2648, -0.2648, 1.779), (0.2942, -0.2942, 1.701), (0.3123, -0.3123, 1.617), (0.3184, -0.3184, 1.529), (0.04881, -0.07304, 1.97), (0.09574, -0.1433, 1.945), (0.139, -0.208, 1.903), (0.1769, -0.2648, 1.847), (0.208, -0.3113, 1.779), (0.2311, -0.3459, 1.701), (0.2454, -0.3672, 1.617), (0.2502, -0.3744, 1.529), (0.03362, -0.08116, 1.97), (0.06595, -0.1592, 1.945), (0.09574, -0.2311, 1.903), (0.1219, -0.2942, 1.847), (0.1433, -0.3459, 1.779), (0.1592, -0.3844, 1.701), (0.169, -0.408, 1.617), (0.1723, -0.416, 1.529), (0.01714, -0.08616, 1.97), (0.03362, -0.169, 1.945), (0.04881, -0.2454, 1.903), (0.06212, -0.3123, 1.847), (0.07304, -0.3672, 1.779), (0.08116, -0.408, 1.701), (0.08616, -0.4332, 1.617), (0.08785, -0.4417, 1.529), (5.606e-08, -0.08785, 1.97), (7.787e-08, -0.1723, 1.945), (7.116e-08, -0.2502, 1.903), (4.768e-08, -0.3184, 1.847), (2.084e-08, -0.3744, 1.779), (8.794e-08, -0.416, 1.701), (2.084e-08, -0.4417, 1.617), (1.413e-08, -0.4503, 1.529), (-0.01714, -0.08616, 1.97), (-0.03362, -0.169, 1.945), (-0.04881, -0.2454, 1.903), (-0.06212, -0.3123, 1.847), (-0.07304, -0.3672, 1.779), (-0.08116, -0.408, 1.701), (-0.08616, -0.4332, 1.617), (-0.08785, -0.4417, 1.529), (3.16e-09, -4.139e-07, 1.979), (-0.03362, -0.08116, 1.97), (-0.06595, -0.1592, 1.945), (-0.09574, -0.2311, 1.903), (-0.1219, -0.2942, 1.847), (-0.1433, -0.3459, 1.779), (-0.1592, -0.3844, 1.701), (-0.169, -0.408, 1.617), (-0.1723, -0.416, 1.529), (-0.04881, -0.07304, 1.97), (-0.09574, -0.1433, 1.945), (-0.139, -0.208, 1.903), (-0.1769, -0.2648, 1.847), (-0.208, -0.3113, 1.779), (-0.2311, -0.3459, 1.701), (-0.2454, -0.3672, 1.617), (-0.2502, -0.3744, 1.529), (-0.06212, -0.06212, 1.97), (-0.1219, -0.1219, 1.945), (-0.1769, -0.1769, 1.903), (-0.2252, -0.2252, 1.847), (-0.2648, -0.2648, 1.779), (-0.2942, -0.2942, 1.701), (-0.3123, -0.3123, 1.617), (-0.3184, -0.3184, 1.529), (-0.07304, -0.04881, 1.97), (-0.1433, -0.09574, 1.945), (-0.208, -0.139, 1.903), (-0.2648, -0.1769, 1.847), (-0.3113, -0.208, 1.779), (-0.3459, -0.2311, 1.701), (-0.3672, -0.2454, 1.617), (-0.3744, -0.2502, 1.529), (-0.08116, -0.03362, 1.97), (-0.1592, -0.06595, 1.945), (-0.2311, -0.09574, 1.903), (-0.2942, -0.1219, 1.847), (-0.3459, -0.1433, 1.779), (-0.3844, -0.1592, 1.701), (-0.408, -0.169, 1.617), (-0.416, -0.1723, 1.529), (-0.08616, -0.01714, 1.97), (-0.169, -0.03362, 1.945), (-0.2454, -0.04881, 1.903), (-0.3123, -0.06212, 1.847), (-0.3672, -0.07304, 1.779), (-0.408, -0.08116, 1.701), (-0.4332, -0.08616, 1.617), (-0.4417, -0.08785, 1.529), (-0.08785, -2.72e-07, 1.97), (-0.1723, -2.586e-07, 1.945), (-0.2502, -2.586e-07, 1.903), (-0.3184, -2.15e-07, 1.847), (-0.3744, -1.949e-07, 1.779), (-0.416, -2.754e-07, 1.701), (-0.4417, -1.747e-07, 1.617), (-0.4503, -1.949e-07, 1.529), (-0.08616, 0.01714, 1.97), (-0.169, 0.03362, 1.945), (-0.2454, 0.04881, 1.903), (-0.3123, 0.06212, 1.847), (-0.3672, 0.07304, 1.779), (-0.408, 0.08116, 1.701), (-0.4332, 0.08616, 1.617), (-0.4417, 0.08785, 1.529), (-0.08116, 0.03362, 1.97), (-0.1592, 0.06595, 1.945), (-0.2311, 0.09574, 1.903), (-0.2942, 0.1219, 1.847), (-0.3459, 0.1433, 1.779), (-0.3844, 0.1592, 1.701), (-0.408, 0.169, 1.617), (-0.416, 0.1723, 1.529), (-0.07304, 0.04881, 1.97), (-0.1433, 0.09574, 1.945), (-0.208, 0.139, 1.903), (-0.2648, 0.1769, 1.847), (-0.3113, 0.208, 1.779), (-0.3459, 0.2311, 1.701), (-0.3672, 0.2454, 1.617), (-0.3744, 0.2502, 1.529), (-0.06212, 0.06212, 1.97), (-0.1219, 0.1219, 1.945), (-0.1769, 0.1769, 1.903), (-0.2252, 0.2252, 1.847), (-0.2648, 0.2648, 1.779), (-0.2942, 0.2942, 1.701), (-0.3123, 0.3123, 1.617), (-0.3184, 0.3184, 1.529), (-0.04881, 0.07304, 1.97), (-0.09574, 0.1433, 1.945), (-0.139, 0.208, 1.903), (-0.1769, 0.2648, 1.847), (-0.208, 0.3113, 1.779), (-0.2311, 0.3459, 1.701), (-0.2454, 0.3672, 1.617), (-0.2502, 0.3744, 1.529), (-0.03362, 0.08116, 1.97), (-0.06595, 0.1592, 1.945), (-0.09574, 0.2311, 1.903), (-0.1219, 0.2942, 1.847), (-0.1433, 0.3459, 1.779), (-0.1592, 0.3844, 1.701), (-0.169, 0.408, 1.617), (-0.1723, 0.416, 1.529), (-0.01714, 0.08616, 1.97), (-0.03362, 0.169, 1.945), (-0.04881, 0.2454, 1.903), (-0.06212, 0.3123, 1.847), (-0.07304, 0.3672, 1.779), (-0.08116, 0.408, 1.701), (-0.08616, 0.4332, 1.617), (-0.08785, 0.4417, 1.529), (7.619e-08, 0.08785, 1.97), (9.465e-08, 0.1723, 1.945), (1.081e-07, 0.2502, 1.903), (1.282e-07, 0.3184, 1.847), (1.819e-07, 0.3744, 1.779), (8.794e-08, 0.416, 1.701), (1.752e-07, 0.4417, 1.617), (1.819e-07, 0.4503, 1.529), (5.931e-08, -2.784e-07, 0.02209), (0.08785, 0.4417, 0.4724), (0.08616, 0.4332, 0.3845), (0.08116, 0.408, 0.3001), (0.07304, 0.3672, 0.2222), (0.06212, 0.3123, 0.154), (0.04881, 0.2454, 0.09798), (0.03362, 0.169, 0.05637), (0.01714, 0.08616, 0.03075), (0.1723, 0.416, 0.4724), (0.169, 0.408, 0.3845), (0.1592, 0.3844, 0.3001), (0.1433, 0.3459, 0.2222), (0.1219, 0.2942, 0.154), (0.09574, 0.2311, 0.09798), (0.06595, 0.1592, 0.05637), (0.03362, 0.08116, 0.03075), (0.2502, 0.3744, 0.4724), (0.2454, 0.3672, 0.3845), (0.2311, 0.3459, 0.3001), (0.208, 0.3113, 0.2222), (0.1769, 0.2648, 0.154), (0.139, 0.208, 0.09798), (0.09574, 0.1433, 0.05637), (0.04881, 0.07304, 0.03075), (0.3184, 0.3184, 0.4724), (0.3123, 0.3123, 0.3845), (0.2942, 0.2942, 0.3001), (0.2648, 0.2648, 0.2222), (0.2252, 0.2252, 0.154), (0.1769, 0.1769, 0.09798), (0.1219, 0.1219, 0.05637), (0.06212, 0.06212, 0.03075), (0.3744, 0.2502, 0.4724), (0.3672, 0.2454, 0.3845), (0.3459, 0.2311, 0.3001), (0.3113, 0.208, 0.2222), (0.2648, 0.1769, 0.154), (0.208, 0.139, 0.09798), (0.1433, 0.09574, 0.05637), (0.07304, 0.04881, 0.03075), (0.416, 0.1723, 0.4724), (0.408, 0.169, 0.3845), (0.3844, 0.1592, 0.3001), (0.3459, 0.1433, 0.2222), (0.2942, 0.1219, 0.154), (0.2311, 0.09574, 0.09798), (0.1592, 0.06595, 0.05637), (0.08116, 0.03362, 0.03075), (0.4417, 0.08785, 0.4724), (0.4332, 0.08616, 0.3845), (0.408, 0.08116, 0.3001), (0.3672, 0.07304, 0.2222), (0.3123, 0.06212, 0.154), (0.2454, 0.04881, 0.09798), (0.169, 0.03362, 0.05637), (0.08616, 0.01714, 0.03075), (0.4503, -3.022e-07, 0.4724), (0.4417, -3.089e-07, 0.3845), (0.416, -2.351e-07, 0.3001), (0.3744, -2.821e-07, 0.2222), (0.3184, -2.754e-07, 0.154), (0.2502, -2.855e-07, 0.09798), (0.1723, -2.687e-07, 0.05637), (0.08785, -2.704e-07, 0.03075), (0.4417, -0.08785, 0.4724), (0.4332, -0.08616, 0.3845), (0.408, -0.08116, 0.3001), (0.3672, -0.07304, 0.2222), (0.3123, -0.06212, 0.154), (0.2454, -0.04881, 0.09798), (0.169, -0.03362, 0.05637), (0.08616, -0.01714, 0.03075), (0.416, -0.1723, 0.4724), (0.408, -0.169, 0.3845), (0.3844, -0.1592, 0.3001), (0.3459, -0.1433, 0.2222), (0.2942, -0.1219, 0.154), (0.2311, -0.09574, 0.09798), (0.1592, -0.06595, 0.05637), (0.08116, -0.03362, 0.03075), (0.3744, -0.2502, 0.4724), (0.3672, -0.2454, 0.3845), (0.3459, -0.2311, 0.3001), (0.3113, -0.208, 0.2222), (0.2648, -0.1769, 0.154), (0.208, -0.139, 0.09798), (0.1433, -0.09574, 0.05637), (0.07304, -0.04881, 0.03075), (0.3184, -0.3184, 0.4724), (0.3123, -0.3123, 0.3845), (0.2942, -0.2942, 0.3001), (0.2648, -0.2648, 0.2222), (0.2252, -0.2252, 0.154), (0.1769, -0.1769, 0.09798), (0.1219, -0.1219, 0.05637), (0.06212, -0.06212, 0.03075), (0.2502, -0.3744, 0.4724), (0.2454, -0.3672, 0.3845), (0.2311, -0.3459, 0.3001), (0.208, -0.3113, 0.2222), (0.1769, -0.2648, 0.154), (0.139, -0.208, 0.09798), (0.09574, -0.1433, 0.05637), (0.04881, -0.07304, 0.03075), (0.1723, -0.416, 0.4724), (0.169, -0.408, 0.3845), (0.1592, -0.3844, 0.3001), (0.1433, -0.3459, 0.2222), (0.1219, -0.2942, 0.154), (0.09574, -0.2311, 0.09798), (0.06595, -0.1592, 0.05637), (0.03362, -0.08116, 0.03075), (0.08785, -0.4417, 0.4724), (0.08616, -0.4332, 0.3845), (0.08116, -0.408, 0.3001), (0.07304, -0.3672, 0.2222), (0.06212, -0.3123, 0.154), (0.04881, -0.2454, 0.09798), (0.03362, -0.169, 0.05637), (0.01714, -0.08616, 0.03075), (1.413e-08, -0.4503, 0.4724), (2.084e-08, -0.4417, 0.3845), (8.794e-08, -0.416, 0.3001), (2.084e-08, -0.3744, 0.2222), (4.768e-08, -0.3184, 0.154), (5.439e-08, -0.2502, 0.09798), (6.11e-08, -0.1723, 0.05637), (6.11e-08, -0.08785, 0.03075), (-0.08785, -0.4417, 0.4724), (-0.08616, -0.4332, 0.3845), (-0.08116, -0.408, 0.3001), (-0.07304, -0.3672, 0.2222), (-0.06212, -0.3123, 0.154), (-0.04881, -0.2454, 0.09798), (-0.03362, -0.169, 0.05637), (-0.01714, -0.08616, 0.03075), (-0.1723, -0.416, 0.4724), (-0.169, -0.408, 0.3845), (-0.1592, -0.3844, 0.3001), (-0.1433, -0.3459, 0.2222), (-0.1219, -0.2942, 0.154), (-0.09574, -0.2311, 0.09798), (-0.06595, -0.1592, 0.05637), (-0.03362, -0.08116, 0.03075), (-0.2502, -0.3744, 0.4724), (-0.2454, -0.3672, 0.3845), (-0.2311, -0.3459, 0.3001), (-0.208, -0.3113, 0.2222), (-0.1769, -0.2648, 0.154), (-0.139, -0.208, 0.09798), (-0.09574, -0.1433, 0.05637), (-0.04881, -0.07304, 0.03075), (-0.3184, -0.3184, 0.4724), (-0.3123, -0.3123, 0.3845), (-0.2942, -0.2942, 0.3001), (-0.2648, -0.2648, 0.2222), (-0.2252, -0.2252, 0.154), (-0.1769, -0.1769, 0.09798), (-0.1219, -0.1219, 0.05637), (-0.06212, -0.06212, 0.03075), (-0.3744, -0.2502, 0.4724), (-0.3672, -0.2454, 0.3845), (-0.3459, -0.2311, 0.3001), (-0.3113, -0.208, 0.2222), (-0.2648, -0.1769, 0.154), (-0.208, -0.139, 0.09798), (-0.1433, -0.09574, 0.05637), (-0.07304, -0.04881, 0.03075), (-0.416, -0.1723, 0.4724), (-0.408, -0.169, 0.3845), (-0.3844, -0.1592, 0.3001), (-0.3459, -0.1433, 0.2222), (-0.2942, -0.1219, 0.154), (-0.2311, -0.09574, 0.09798), (-0.1592, -0.06595, 0.05637), (-0.08116, -0.03362, 0.03075), (-0.4417, -0.08785, 0.4724), (-0.4332, -0.08616, 0.3845), (-0.408, -0.08116, 0.3001), (-0.3672, -0.07304, 0.2222), (-0.3123, -0.06212, 0.154), (-0.2454, -0.04881, 0.09798), (-0.169, -0.03362, 0.05637), (-0.08616, -0.01714, 0.03075), (-0.4503, -1.949e-07, 0.4724), (-0.4417, -1.747e-07, 0.3845), (-0.416, -2.754e-07, 0.3001), (-0.3744, -1.949e-07, 0.2222), (-0.3184, -2.15e-07, 0.154), (-0.2502, -2.486e-07, 0.09798), (-0.1723, -2.452e-07, 0.05637), (-0.08785, -2.737e-07, 0.03075), (-0.4417, 0.08785, 0.4724), (-0.4332, 0.08616, 0.3845), (-0.408, 0.08116, 0.3001), (-0.3672, 0.07304, 0.2222), (-0.3123, 0.06212, 0.154), (-0.2454, 0.04881, 0.09798), (-0.169, 0.03362, 0.05637), (-0.08616, 0.01714, 0.03075), (-0.416, 0.1723, 0.4724), (-0.408, 0.169, 0.3845), (-0.3844, 0.1592, 0.3001), (-0.3459, 0.1433, 0.2222), (-0.2942, 0.1219, 0.154), (-0.2311, 0.09574, 0.09798), (-0.1592, 0.06595, 0.05637), (-0.08116, 0.03362, 0.03075), (-0.3744, 0.2502, 0.4724), (-0.3672, 0.2454, 0.3845), (-0.3459, 0.2311, 0.3001), (-0.3113, 0.208, 0.2222), (-0.2648, 0.1769, 0.154), (-0.208, 0.139, 0.09798), (-0.1433, 0.09574, 0.05637), (-0.07304, 0.04881, 0.03075), (-0.3184, 0.3184, 0.4724), (-0.3123, 0.3123, 0.3845), (-0.2942, 0.2942, 0.3001), (-0.2648, 0.2648, 0.2222), (-0.2252, 0.2252, 0.154), (-0.1769, 0.1769, 0.09798), (-0.1219, 0.1219, 0.05637), (-0.06212, 0.06212, 0.03075), (-0.2502, 0.3744, 0.4724), (-0.2454, 0.3672, 0.3845), (-0.2311, 0.3459, 0.3001), (-0.208, 0.3113, 0.2222), (-0.1769, 0.2648, 0.154), (-0.139, 0.208, 0.09798), (-0.09574, 0.1433, 0.05637), (-0.04881, 0.07304, 0.03075), (-0.1723, 0.416, 0.4724), (-0.169, 0.408, 0.3845), (-0.1592, 0.3844, 0.3001), (-0.1433, 0.3459, 0.2222), (-0.1219, 0.2942, 0.154), (-0.09574, 0.2311, 0.09798), (-0.06595, 0.1592, 0.05637), (-0.03362, 0.08116, 0.03075), (-0.08785, 0.4417, 0.4724), (-0.08616, 0.4332, 0.3845), (-0.08116, 0.408, 0.3001), (-0.07304, 0.3672, 0.2222), (-0.06212, 0.3123, 0.154), (-0.04881, 0.2454, 0.09798), (-0.03362, 0.169, 0.05637), (-0.01714, 0.08616, 0.03075), (1.819e-07, 0.4503, 0.4724), (1.752e-07, 0.4417, 0.3845), (8.794e-08, 0.416, 0.3001), (1.819e-07, 0.3744, 0.2222), (1.282e-07, 0.3184, 0.154), (1.148e-07, 0.2502, 0.09798), (9.465e-08, 0.1723, 0.05637), (6.613e-08, 0.08785, 0.03075)], [], [(253, 252, 3, 4), (254, 253, 4, 5), (255, 254, 5, 6), (256, 255, 6, 7), (249, 136, 0), (250, 249, 0, 1), (251, 250, 1, 2), (252, 251, 2, 3), (3, 2, 10, 11), (4, 3, 11, 12), (5, 4, 12, 13), (6, 5, 13, 14), (7, 6, 14, 15), (0, 136, 8), (1, 0, 8, 9), (2, 1, 9, 10), (15, 14, 22, 23), (8, 136, 16), (9, 8, 16, 17), (10, 9, 17, 18), (11, 10, 18, 19), (12, 11, 19, 20), (13, 12, 20, 21), (14, 13, 21, 22), (20, 19, 27, 28), (21, 20, 28, 29), (22, 21, 29, 30), (23, 22, 30, 31), (16, 136, 24), (17, 16, 24, 25), (18, 17, 25, 26), (19, 18, 26, 27), (24, 136, 32), (25, 24, 32, 33), (26, 25, 33, 34), (27, 26, 34, 35), (28, 27, 35, 36), (29, 28, 36, 37), (30, 29, 37, 38), (31, 30, 38, 39), (36, 35, 43, 44), (37, 36, 44, 45), (38, 37, 45, 46), (39, 38, 46, 47), (32, 136, 40), (33, 32, 40, 41), (34, 33, 41, 42), (35, 34, 42, 43), (41, 40, 48, 49), (42, 41, 49, 50), (43, 42, 50, 51), (44, 43, 51, 52), (45, 44, 52, 53), (46, 45, 53, 54), (47, 46, 54, 55), (40, 136, 48), (53, 52, 60, 61), (54, 53, 61, 62), (55, 54, 62, 63), (48, 136, 56), (49, 48, 56, 57), (50, 49, 57, 58), (51, 50, 58, 59), (52, 51, 59, 60), (58, 57, 65, 66), (59, 58, 66, 67), (60, 59, 67, 68), (61, 60, 68, 69), (62, 61, 69, 70), (63, 62, 70, 71), (56, 136, 64), (57, 56, 64, 65), (70, 69, 77, 78), (71, 70, 78, 79), (64, 136, 72), (65, 64, 72, 73), (66, 65, 73, 74), (67, 66, 74, 75), (68, 67, 75, 76), (69, 68, 76, 77), (74, 73, 81, 82), (75, 74, 82, 83), (76, 75, 83, 84), (77, 76, 84, 85), (78, 77, 85, 86), (79, 78, 86, 87), (72, 136, 80), (73, 72, 80, 81), (86, 85, 93, 94), (87, 86, 94, 95), (80, 136, 88), (81, 80, 88, 89), (82, 81, 89, 90), (83, 82, 90, 91), (84, 83, 91, 92), (85, 84, 92, 93), (91, 90, 98, 99), (92, 91, 99, 100), (93, 92, 100, 101), (94, 93, 101, 102), (95, 94, 102, 103), (88, 136, 96), (89, 88, 96, 97), (90, 89, 97, 98), (103, 102, 110, 111), (96, 136, 104), (97, 96, 104, 105), (98, 97, 105, 106), (99, 98, 106, 107), (100, 99, 107, 108), (101, 100, 108, 109), (102, 101, 109, 110), (107, 106, 114, 115), (108, 107, 115, 116), (109, 108, 116, 117), (110, 109, 117, 118), (111, 110, 118, 119), (104, 136, 112), (105, 104, 112, 113), (106, 105, 113, 114), (119, 118, 126, 127), (112, 136, 120), (113, 112, 120, 121), (114, 113, 121, 122), (115, 114, 122, 123), (116, 115, 123, 124), (117, 116, 124, 125), (118, 117, 125, 126), (124, 123, 131, 132), (125, 124, 132, 133), (126, 125, 133, 134), (127, 126, 134, 135), (120, 136, 128), (121, 120, 128, 129), (122, 121, 129, 130), (123, 122, 130, 131), (129, 128, 137, 138), (130, 129, 138, 139), (131, 130, 139, 140), (132, 131, 140, 141), (133, 132, 141, 142), (134, 133, 142, 143), (135, 134, 143, 144), (128, 136, 137), (142, 141, 149, 150), (143, 142, 150, 151), (144, 143, 151, 152), (137, 136, 145), (138, 137, 145, 146), (139, 138, 146, 147), (140, 139, 147, 148), (141, 140, 148, 149), (146, 145, 153, 154), (147, 146, 154, 155), (148, 147, 155, 156), (149, 148, 156, 157), (150, 149, 157, 158), (151, 150, 158, 159), (152, 151, 159, 160), (145, 136, 153), (158, 157, 165, 166), (159, 158, 166, 167), (160, 159, 167, 168), (153, 136, 161), (154, 153, 161, 162), (155, 154, 162, 163), (156, 155, 163, 164), (157, 156, 164, 165), (163, 162, 170, 171), (164, 163, 171, 172), (165, 164, 172, 173), (166, 165, 173, 174), (167, 166, 174, 175), (168, 167, 175, 176), (161, 136, 169), (162, 161, 169, 170), (175, 174, 182, 183), (176, 175, 183, 184), (169, 136, 177), (170, 169, 177, 178), (171, 170, 178, 179), (172, 171, 179, 180), (173, 172, 180, 181), (174, 173, 181, 182), (179, 178, 186, 187), (180, 179, 187, 188), (181, 180, 188, 189), (182, 181, 189, 190), (183, 182, 190, 191), (184, 183, 191, 192), (177, 136, 185), (178, 177, 185, 186), (191, 190, 198, 199), (192, 191, 199, 200), (185, 136, 193), (186, 185, 193, 194), (187, 186, 194, 195), (188, 187, 195, 196), (189, 188, 196, 197), (190, 189, 197, 198), (196, 195, 203, 204), (197, 196, 204, 205), (198, 197, 205, 206), (199, 198, 206, 207), (200, 199, 207, 208), (193, 136, 201), (194, 193, 201, 202), (195, 194, 202, 203), (208, 207, 215, 216), (201, 136, 209), (202, 201, 209, 210), (203, 202, 210, 211), (204, 203, 211, 212), (205, 204, 212, 213), (206, 205, 213, 214), (207, 206, 214, 215), (213, 212, 220, 221), (214, 213, 221, 222), (215, 214, 222, 223), (216, 215, 223, 224), (209, 136, 217), (210, 209, 217, 218), (211, 210, 218, 219), (212, 211, 219, 220), (217, 136, 225), (168, 176, 426, 418), (208, 216, 466, 458), (218, 217, 225, 226), (119, 127, 378, 370), (219, 218, 226, 227), (232, 240, 490, 482), (220, 219, 227, 228), (39, 47, 298, 290), (221, 220, 228, 229), (15, 23, 274, 266), (222, 221, 229, 230), (192, 200, 450, 442), (223, 222, 230, 231), (127, 135, 386, 378), (224, 223, 231, 232), (229, 228, 236, 237), (63, 71, 322, 314), (230, 229, 237, 238), (103, 111, 362, 354), (231, 230, 238, 239), (152, 160, 410, 402), (232, 231, 239, 240), (225, 136, 233), (216, 224, 474, 466), (256, 7, 258, 506), (226, 225, 233, 234), (23, 31, 282, 274), (227, 226, 234, 235), (87, 95, 346, 338), (228, 227, 235, 236), (240, 248, 498, 490), (47, 55, 306, 298), (234, 233, 241, 242), (176, 184, 434, 426), (235, 234, 242, 243), (111, 119, 370, 362), (236, 235, 243, 244), (135, 144, 394, 386), (237, 236, 244, 245), (200, 208, 458, 450), (238, 237, 245, 246), (7, 15, 266, 258), (239, 238, 246, 247), (224, 232, 482, 474), (240, 239, 247, 248), (233, 136, 241), (31, 39, 290, 282), (71, 79, 330, 322), (246, 245, 253, 254), (160, 168, 418, 410), (247, 246, 254, 255), (95, 103, 354, 346), (248, 247, 255, 256), (241, 136, 249), (184, 192, 442, 434), (248, 256, 506, 498), (242, 241, 249, 250), (55, 63, 314, 306), (243, 242, 250, 251), (144, 152, 402, 394), (244, 243, 251, 252), (79, 87, 338, 330), (245, 244, 252, 253), (511, 510, 262, 263), (512, 511, 263, 264), (513, 512, 264, 265), (257, 513, 265), (507, 506, 258, 259), (508, 507, 259, 260), (509, 508, 260, 261), (510, 509, 261, 262), (262, 261, 269, 270), (263, 262, 270, 271), (264, 263, 271, 272), (265, 264, 272, 273), (257, 265, 273), (259, 258, 266, 267), (260, 259, 267, 268), (261, 260, 268, 269), (257, 273, 281), (267, 266, 274, 275), (268, 267, 275, 276), (269, 268, 276, 277), (270, 269, 277, 278), (271, 270, 278, 279), (272, 271, 279, 280), (273, 272, 280, 281), (278, 277, 285, 286), (279, 278, 286, 287), (280, 279, 287, 288), (281, 280, 288, 289), (257, 281, 289), (275, 274, 282, 283), (276, 275, 283, 284), (277, 276, 284, 285), (257, 289, 297), (283, 282, 290, 291), (284, 283, 291, 292), (285, 284, 292, 293), (286, 285, 293, 294), (287, 286, 294, 295), (288, 287, 295, 296), (289, 288, 296, 297), (295, 294, 302, 303), (296, 295, 303, 304), (297, 296, 304, 305), (257, 297, 305), (291, 290, 298, 299), (292, 291, 299, 300), (293, 292, 300, 301), (294, 293, 301, 302), (299, 298, 306, 307), (300, 299, 307, 308), (301, 300, 308, 309), (302, 301, 309, 310), (303, 302, 310, 311), (304, 303, 311, 312), (305, 304, 312, 313), (257, 305, 313), (311, 310, 318, 319), (312, 311, 319, 320), (313, 312, 320, 321), (257, 313, 321), (307, 306, 314, 315), (308, 307, 315, 316), (309, 308, 316, 317), (310, 309, 317, 318), (316, 315, 323, 324), (317, 316, 324, 325), (318, 317, 325, 326), (319, 318, 326, 327), (320, 319, 327, 328), (321, 320, 328, 329), (257, 321, 329), (315, 314, 322, 323), (328, 327, 335, 336), (329, 328, 336, 337), (257, 329, 337), (323, 322, 330, 331), (324, 323, 331, 332), (325, 324, 332, 333), (326, 325, 333, 334), (327, 326, 334, 335), (333, 332, 340, 341), (334, 333, 341, 342), (335, 334, 342, 343), (336, 335, 343, 344), (337, 336, 344, 345), (257, 337, 345), (331, 330, 338, 339), (332, 331, 339, 340), (345, 344, 352, 353), (257, 345, 353), (339, 338, 346, 347), (340, 339, 347, 348), (341, 340, 348, 349), (342, 341, 349, 350), (343, 342, 350, 351), (344, 343, 351, 352), (349, 348, 356, 357), (350, 349, 357, 358), (351, 350, 358, 359), (352, 351, 359, 360), (353, 352, 360, 361), (257, 353, 361), (347, 346, 354, 355), (348, 347, 355, 356), (361, 360, 368, 369), (257, 361, 369), (355, 354, 362, 363), (356, 355, 363, 364), (357, 356, 364, 365), (358, 357, 365, 366), (359, 358, 366, 367), (360, 359, 367, 368), (366, 365, 373, 374), (367, 366, 374, 375), (368, 367, 375, 376), (369, 368, 376, 377), (257, 369, 377), (363, 362, 370, 371), (364, 363, 371, 372), (365, 364, 372, 373), (257, 377, 385), (371, 370, 378, 379), (372, 371, 379, 380), (373, 372, 380, 381), (374, 373, 381, 382), (375, 374, 382, 383), (376, 375, 383, 384), (377, 376, 384, 385), (382, 381, 389, 390), (383, 382, 390, 391), (384, 383, 391, 392), (385, 384, 392, 393), (257, 385, 393), (379, 378, 386, 387), (380, 379, 387, 388), (381, 380, 388, 389), (257, 393, 401), (387, 386, 394, 395), (388, 387, 395, 396), (389, 388, 396, 397), (390, 389, 397, 398), (391, 390, 398, 399), (392, 391, 399, 400), (393, 392, 400, 401), (399, 398, 406, 407), (400, 399, 407, 408), (401, 400, 408, 409), (257, 401, 409), (395, 394, 402, 403), (396, 395, 403, 404), (397, 396, 404, 405), (398, 397, 405, 406), (404, 403, 411, 412), (405, 404, 412, 413), (406, 405, 413, 414), (407, 406, 414, 415), (408, 407, 415, 416), (409, 408, 416, 417), (257, 409, 417), (403, 402, 410, 411), (416, 415, 423, 424), (417, 416, 424, 425), (257, 417, 425), (411, 410, 418, 419), (412, 411, 419, 420), (413, 412, 420, 421), (414, 413, 421, 422), (415, 414, 422, 423), (420, 419, 427, 428), (421, 420, 428, 429), (422, 421, 429, 430), (423, 422, 430, 431), (424, 423, 431, 432), (425, 424, 432, 433), (257, 425, 433), (419, 418, 426, 427), (432, 431, 439, 440), (433, 432, 440, 441), (257, 433, 441), (427, 426, 434, 435), (428, 427, 435, 436), (429, 428, 436, 437), (430, 429, 437, 438), (431, 430, 438, 439), (437, 436, 444, 445), (438, 437, 445, 446), (439, 438, 446, 447), (440, 439, 447, 448), (441, 440, 448, 449), (257, 441, 449), (435, 434, 442, 443), (436, 435, 443, 444), (449, 448, 456, 457), (257, 449, 457), (443, 442, 450, 451), (444, 443, 451, 452), (445, 444, 452, 453), (446, 445, 453, 454), (447, 446, 454, 455), (448, 447, 455, 456), (453, 452, 460, 461), (454, 453, 461, 462), (455, 454, 462, 463), (456, 455, 463, 464), (457, 456, 464, 465), (257, 457, 465), (451, 450, 458, 459), (452, 451, 459, 460), (465, 464, 472, 473), (257, 465, 473), (459, 458, 466, 467), (460, 459, 467, 468), (461, 460, 468, 469), (462, 461, 469, 470), (463, 462, 470, 471), (464, 463, 471, 472), (470, 469, 477, 478), (471, 470, 478, 479), (472, 471, 479, 480), (473, 472, 480, 481), (257, 473, 481), (467, 466, 474, 475), (468, 467, 475, 476), (469, 468, 476, 477), (257, 481, 489), (475, 474, 482, 483), (476, 475, 483, 484), (477, 476, 484, 485), (478, 477, 485, 486), (479, 478, 486, 487), (480, 479, 487, 488), (481, 480, 488, 489), (487, 486, 494, 495), (488, 487, 495, 496), (489, 488, 496, 497), (257, 489, 497), (483, 482, 490, 491), (484, 483, 491, 492), (485, 484, 492, 493), (486, 485, 493, 494), (491, 490, 498, 499), (492, 491, 499, 500), (493, 492, 500, 501), (494, 493, 501, 502), (495, 494, 502, 503), (496, 495, 503, 504), (497, 496, 504, 505), (257, 497, 505), (503, 502, 510, 511), (504, 503, 511, 512), (505, 504, 512, 513), (257, 505, 513), (499, 498, 506, 507), (500, 499, 507, 508), (501, 500, 508, 509), (502, 501, 509, 510)])
me_sphere.polygons.foreach_set('use_smooth', [True] * 544)
me_sphere.use_remesh_preserve_volume = False
me_sphere.use_remesh_preserve_attributes = False
me_sphere.use_mirror_vertex_groups = False
me_sphere.update()

# ---- objects
ob_demo_12 = bpy.data.objects.new('demo_12', me_cube_012)
ob_demo_11 = bpy.data.objects.new('demo_11', me_cube_011)
ob_demo_ramp_01 = bpy.data.objects.new('demo_ramp_01', me_plane_001)
ob_demo_10 = bpy.data.objects.new('demo_10', me_cube_010)
ob_demo_09 = bpy.data.objects.new('demo_09', me_cube_005)
ob_demo_08 = bpy.data.objects.new('demo_08', me_cube_009)
ob_demo_07 = bpy.data.objects.new('demo_07', me_cube_008)
ob_demo_06 = bpy.data.objects.new('demo_06', me_cube_007)
ob_demo_05 = bpy.data.objects.new('demo_05', me_cube_006)
ob_demo_04 = bpy.data.objects.new('demo_04', me_cube_003)
ob_demo_03 = bpy.data.objects.new('demo_03', me_cube_001)
ob_demo_02 = bpy.data.objects.new('demo_02', me_cube_000)
ob_demo_01 = bpy.data.objects.new('demo_01', me_cube_004)
ob_demo_doorway_01 = bpy.data.objects.new('demo_doorway_01', me_cube_002)
ob_demo_plane_01 = bpy.data.objects.new('demo_plane_01', me_plane)
ob_reference = bpy.data.objects.new('reference', me_sphere)

# ---- transforms, parenting, visibility, modifiers, constraints
ob_demo_12.location = (-28.0, 24.0, 1.0)
ob_demo_12.lineart.crease_threshold = 0.0
ob_demo_11.location = (-18.0, 24.0, 1.0)
ob_demo_11.lineart.crease_threshold = 0.0
_m = ob_demo_11.modifiers.new('EdgeSplit', 'EDGE_SPLIT')
ob_demo_ramp_01.location = (0.0, -10.0, -4.0)
ob_demo_ramp_01.lineart.crease_threshold = 0.0
ob_demo_10.location = (-23.0, 13.0, 1.0)
ob_demo_10.lineart.crease_threshold = 0.0
_m = ob_demo_10.modifiers.new('EdgeSplit', 'EDGE_SPLIT')
ob_demo_09.location = (-12.0, 15.0, 1.0)
ob_demo_09.lineart.crease_threshold = 0.0
ob_demo_08.location = (31.0, 13.0, 1.0)
ob_demo_08.lineart.crease_threshold = 0.0
ob_demo_07.location = (22.0, 13.0, 1.0)
ob_demo_07.lineart.crease_threshold = 0.0
ob_demo_06.location = (13.0, 13.0, 1.0)
ob_demo_06.lineart.crease_threshold = 0.0
ob_demo_05.location = (-6.0, -2.0, 0.0)
ob_demo_05.lineart.crease_threshold = 0.0
_m = ob_demo_05.modifiers.new('EdgeSplit', 'EDGE_SPLIT')
ob_demo_04.location = (0.0, 15.0, 1.0)
ob_demo_04.lineart.crease_threshold = 0.0
ob_demo_03.location = (-9.0, 24.0, 1.0)
ob_demo_03.lineart.crease_threshold = 0.0
ob_demo_02.location = (8.0, 24.0, 1.0)
ob_demo_02.lineart.crease_threshold = 0.0
ob_demo_01.location = (0.0, 24.0, 1.0)
ob_demo_01.lineart.crease_threshold = 0.0
ob_demo_doorway_01.location = (0.0, 7.0, 0.0)
ob_demo_doorway_01.lineart.crease_threshold = 0.0
_m = ob_demo_doorway_01.modifiers.new('EdgeSplit', 'EDGE_SPLIT')
ob_demo_plane_01.location = (0.0, 0.0, 0.0)
ob_demo_plane_01.lineart.crease_threshold = 0.0
ob_reference.location = (32.41, 10.51, 1.0)
ob_reference.lineart.crease_threshold = 0.0

# ---- collection membership
col_collection_1.objects.link(ob_demo_12)
col_collection_1.objects.link(ob_demo_11)
col_collection_1.objects.link(ob_demo_ramp_01)
col_collection_1.objects.link(ob_demo_10)
col_collection_1.objects.link(ob_demo_09)
col_collection_1.objects.link(ob_demo_08)
col_collection_1.objects.link(ob_demo_07)
col_collection_1.objects.link(ob_demo_06)
col_collection_1.objects.link(ob_demo_05)
col_collection_1.objects.link(ob_demo_04)
col_collection_1.objects.link(ob_demo_03)
col_collection_1.objects.link(ob_demo_02)
col_collection_1.objects.link(ob_demo_01)
col_collection_1.objects.link(ob_demo_doorway_01)
col_collection_1.objects.link(ob_demo_plane_01)
col_collection_1.objects.link(ob_reference)

# ---- scene / render settings (as saved in the file)
scene.frame_start = 1; scene.frame_end = 250; scene.frame_set(1)
scene.render.engine = 'BLENDER_EEVEE_NEXT'
scene.render.resolution_percentage = 50
scene.render.dither_intensity = 0.0
scene.cycles.use_denoising = False
scene.cycles.samples = 128
scene.cycles.sampling_pattern = 'TABULATED_SOBOL'
scene.cycles.use_adaptive_sampling = False
scene.cycles.use_light_tree = False
scene.cycles.blur_glossy = 0.0
scene.cycles.sample_clamp_indirect = 0.0
scene.view_settings.view_transform = 'Standard'
bpy.context.view_layer.update()

# ---- added for rendering (the .blend has no active camera and no usable light): camera, sun
cam_auto = bpy.data.cameras.new('AutoCamera')
cam_auto.lens = 50.0
cam_auto.sensor_width = 36.0
cam_auto.clip_end = 1227.73
ob_auto_camera = bpy.data.objects.new('AutoCamera', cam_auto)
scene.collection.objects.link(ob_auto_camera)
ob_auto_camera.location = (71.4567, -77.448, 57.5093)
ob_auto_camera.rotation_euler = (1.09748, -7.21219e-08, 0.694738)
scene.camera = ob_auto_camera
light_auto_sun = bpy.data.lights.new('AutoSun', 'SUN')
light_auto_sun.energy = 3.0
light_auto_sun.angle = 0.0523599
ob_auto_sun = bpy.data.objects.new('AutoSun', light_auto_sun)
scene.collection.objects.link(ob_auto_sun)
ob_auto_sun.rotation_euler = (0.872665, 0.174533, 0.523599)
bpy.context.view_layer.update()
